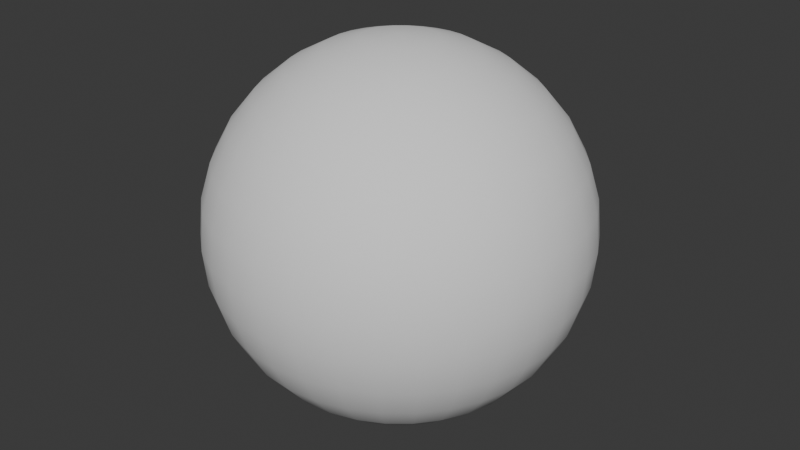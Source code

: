 # Source: Flame_Orb.blend  (saved by Blender 4.4.32; exported with 4.5.12 LTS)
import bpy
from mathutils import Matrix  # noqa: F401  (used for matrix-valued properties, if any)

bpy.ops.wm.read_factory_settings(use_empty=True)
scene = bpy.context.scene
scene.name = 'Scene'

# ---- collections
col_collection = bpy.data.collections.new('Collection'); scene.collection.children.link(col_collection)

# ---- world
world_world = bpy.data.worlds.new('World'); scene.world = world_world
world_world.use_nodes = True; world_world.node_tree.nodes.clear()
_N = world_world.node_tree.nodes; _L = world_world.node_tree.links
n0 = _N.new('ShaderNodeOutputWorld'); n0.name = 'World Output'; n0.location = (300, 300)
n1 = _N.new('ShaderNodeBackground'); n1.name = 'Background'; n1.location = (10, 300)
n1.inputs[0].default_value = (0.05088, 0.05088, 0.05088, 1.0)
_L.new(n1.outputs[0], n0.inputs[0])
n0.is_active_output = True
world_world.color = (0.05088, 0.05088, 0.05088)
world_world.sun_shadow_jitter_overblur = 0.0

# ---- meshes
me_cube_001 = bpy.data.meshes.new('Cube.001')
me_cube_001.from_pydata([(-0.01731, -0.8891, 0.2781), (-0.01731, -1.0, 1.0), (-0.01731, 0.8893, 0.2781), (-0.01731, 1.0, 1.0), (0.001206, -0.8891, 0.2781), (0.001206, -1.0, 1.0), (0.001206, 0.8893, 0.2781), (0.001206, 1.0, 1.0), (-0.01731, 0.5929, 0.2781), (-0.01731, 0.2965, 0.2781), (-0.01731, 9.812e-05, 0.2781), (-0.01731, -0.2963, 0.2781), (-0.01731, -0.5927, 0.2781), (-0.01731, -0.6667, 0.7712), (-0.01731, -0.3333, 1.0), (-0.01731, 2.98e-08, 2.159), (-0.01731, 0.3333, 1.0), (-0.01731, 0.6667, 0.7712), (0.001206, -0.5927, 0.2781), (0.001206, -0.2963, 0.2781), (0.001206, 9.817e-05, 0.2781), (0.001206, 0.2965, 0.2781), (0.001206, 0.5929, 0.2781), (0.001206, 0.6667, 0.7712), (0.001206, 0.3333, 1.0), (0.001206, -2.98e-08, 2.159), (0.001206, -0.3333, 1.0), (0.001206, -0.6667, 0.7712), (-0.01731, -1.0, 0.5827), (-0.01731, 1.0, 0.5827), (0.001206, 1.0, 0.5827), (0.001206, -1.0, 0.5827), (0.001206, 0.6667, 0.5827), (0.001206, 0.3333, 0.5827), (0.001206, -1.746e-08, 1.5), (0.001206, -0.3333, 0.5827), (0.001206, -0.6667, 0.5827), (-0.01731, -0.6667, 0.5827), (-0.01731, -0.3333, 0.5827), (-0.01731, 1.746e-08, 1.5), (-0.01731, 0.3333, 0.5827), (-0.01731, 0.6667, 0.5827), (-0.01731, 0.1601, 0.2781), (-0.01742, 0.09433, 1.552), (0.001206, 0.1601, 0.2781), (0.001093, 0.09433, 1.552), (-0.01731, 0.1799, 1.005), (0.001206, 0.1799, 1.005), (-0.01731, -0.1481, 0.2781), (-0.01742, -0.2523, 1.598), (0.001206, -0.1481, 0.2781), (0.001093, -0.2523, 1.598), (-0.01731, -0.1667, 1.041), (0.001206, -0.1667, 1.041), (-0.01731, -1.299, 0.5827), (-0.01731, -1.299, 1.0), (-0.01731, 1.299, 0.5827), (-0.01731, 1.205, 0.2781), (0.001206, 1.205, 0.2781), (-0.01731, 1.299, 1.0), (0.001206, 1.299, 1.0), (0.001206, 1.299, 0.5827), (0.001206, -1.299, 0.5827), (0.001206, -1.204, 0.2781), (-0.01731, -1.204, 0.2781), (0.001206, -1.299, 1.0), (-0.01731, 1.0, 1.154), (0.001206, 1.0, 1.154), (0.001206, -1.0, 1.154), (-0.01731, -1.0, 1.154), (-0.01731, 1.197, 1.154), (0.001206, 1.197, 1.154), (0.001206, -1.197, 1.154), (-0.01731, -1.197, 1.154), (-0.01548, 0.9397, 1.454), (-0.0006271, 0.9397, 1.454), (-0.0006271, -0.9397, 1.454), (-0.01548, -0.9397, 1.454), (-0.01548, 0.9486, 1.454), (-0.0006271, 0.9486, 1.454), (-0.0006271, -0.9486, 1.454), (-0.01548, -0.9486, 1.454), (-0.01731, 0.4447, 0.2781), (-0.01731, 0.5, 0.8437), (0.001206, 0.4447, 0.2781), (0.001206, 0.5, 0.8437), (-0.01731, 0.5, 0.5827), (0.001206, 0.5, 0.5827), (-0.01731, -0.4445, 0.2781), (-0.01731, -0.5, 0.8437), (0.001206, -0.4445, 0.2781), (0.001206, -0.5, 0.8437), (-0.01731, -0.5, 0.5827), (0.001206, -0.5, 0.5827), (-0.01731, 0.8333, 0.8273), (0.001206, 0.7411, 0.2781), (-0.01731, 0.7411, 0.2781), (0.001206, 0.8333, 0.8273), (0.001206, 0.8333, 0.5827), (-0.01731, 0.8333, 0.5827), (-0.01731, -0.7409, 0.2781), (0.001206, -0.8333, 0.8273), (-0.01731, -0.8333, 0.8273), (0.001206, -0.7409, 0.2781), (-0.01731, -0.8333, 0.5827), (0.001206, -0.8333, 0.5827), (-0.01737, -0.1593, 1.927), (0.001206, -0.074, 0.2781), (-0.01731, -0.08333, 1.271), (-0.01731, -0.074, 0.2781), (0.00115, -0.1593, 1.927), (0.001206, -0.08333, 1.271), (-0.01731, -1.0, 0.8099), (-0.01731, 1.0, 0.8099), (0.001206, 1.0, 0.8099), (0.001206, -1.0, 0.8099), (0.001206, 0.6667, 0.6853), (0.001206, 0.3333, 0.8099), (0.001206, -0.09131, 1.859), (0.001206, -0.3333, 0.8099), (0.001206, -0.6667, 0.6853), (-0.01731, -0.6667, 0.6853), (-0.01731, -0.3333, 0.8099), (-0.01731, -0.09131, 1.859), (-0.01731, 0.3333, 0.8099), (-0.01731, 0.6667, 0.6853), (-0.01737, 0.1333, 1.303), (0.001145, 0.1333, 1.303), (-0.01737, -0.2133, 1.344), (0.001145, -0.2133, 1.344), (-0.01731, -1.299, 0.8099), (-0.01731, 1.299, 0.8099), (0.001206, 1.299, 0.8099), (0.001206, -1.299, 0.8099), (-0.01731, 0.5, 0.7248), (0.001206, 0.5, 0.7248), (-0.01731, -0.5, 0.7248), (0.001206, -0.5, 0.7248), (0.001206, 0.8333, 0.7159), (-0.01731, 0.8333, 0.7159), (-0.01731, -0.8333, 0.7159), (0.001206, -0.8333, 0.7159), (0.001176, -0.1247, 1.628), (-0.01734, -0.1247, 1.628), (-0.01731, 0.0801, 0.2781), (0.00115, 0.02657, 1.856), (0.001206, 0.08997, 1.252), (-0.01737, 0.02657, 1.856), (0.001206, 0.0801, 0.2781), (-0.01731, 0.08997, 1.252), (-0.01734, 0.02101, 1.581), (0.001176, 0.02101, 1.581), (-0.01731, -0.5896, 0.04535), (-0.01731, -0.7076, 0.04535), (0.001206, 0.7082, 0.04535), (-0.01731, 0.7082, 0.04535), (0.001206, 0.5902, 0.04535), (0.001206, -0.7076, 0.04535), (-0.01731, 0.5902, 0.04535), (-0.01731, 0.4723, 0.04535), (-0.01731, 0.3543, 0.04535), (-0.01731, 0.2363, 0.04535), (-0.01731, 0.06401, 0.04535), (-0.01731, 0.0003106, 0.04535), (-0.01731, -0.1177, 0.04535), (-0.01731, -0.2357, 0.04535), (-0.01731, -0.3537, 0.04535), (-0.01731, -0.4716, 0.04535), (0.001206, -0.5896, 0.04535), (0.001206, -0.4716, 0.04535), (0.001206, -0.3537, 0.04535), (0.001206, -0.2357, 0.04535), (0.001206, -0.05868, 0.04535), (0.001206, 0.0003106, 0.04535), (0.001206, 0.1277, 0.04535), (0.001206, 0.2363, 0.04535), (0.001206, 0.3543, 0.04535), (0.001206, 0.4723, 0.04535), (-0.01731, 0.1277, 0.04535), (0.001206, 0.06401, 0.04535), (-0.01731, -0.05868, 0.04535), (0.001206, -0.1177, 0.04535), (0.001206, 0.9593, 0.04535), (-0.01731, 0.9593, 0.04535), (-0.01731, -0.9587, 0.04535), (0.001206, -0.9587, 0.04535), (-0.01731, -0.3259, -0.2224), (-0.01731, -0.3912, -0.2224), (0.001206, 0.3926, -0.2224), (-0.01731, 0.3926, -0.2224), (0.001206, 0.3272, -0.2224), (0.001206, -0.3912, -0.2224), (-0.01731, 0.3272, -0.2224), (-0.01731, 0.2619, -0.2224), (-0.01731, 0.1966, -0.2224), (-0.01731, 0.1313, -0.2224), (-0.01731, 0.03594, -0.2224), (-0.01731, 0.000681, -0.2224), (-0.01731, -0.06463, -0.2224), (-0.01731, -0.1299, -0.2224), (-0.01731, -0.1953, -0.2224), (-0.01731, -0.2606, -0.2224), (0.001206, -0.3259, -0.2224), (0.001206, -0.2606, -0.2224), (0.001206, -0.1953, -0.2224), (0.001206, -0.1299, -0.2224), (0.001206, -0.03198, -0.2224), (0.001206, 0.000681, -0.2224), (0.001206, 0.0712, -0.2224), (0.001206, 0.1313, -0.2224), (0.001206, 0.1966, -0.2224), (0.001206, 0.2619, -0.2224), (-0.01731, 0.0712, -0.2224), (0.001206, 0.03594, -0.2224), (-0.01731, -0.03198, -0.2224), (0.001206, -0.06463, -0.2224), (0.001206, 0.5315, -0.2224), (-0.01731, 0.5315, -0.2224), (-0.01731, -0.5302, -0.2224), (0.001206, -0.5302, -0.2224), (-0.01662, -0.06483, -0.403), (-0.01662, -0.07806, -0.403), (0.001951, 0.08064, -0.403), (-0.01662, 0.08064, -0.403), (0.001951, 0.06742, -0.403), (0.001951, -0.07806, -0.403), (-0.01662, 0.06742, -0.403), (-0.01662, 0.05419, -0.403), (-0.01662, 0.04097, -0.403), (-0.01662, 0.02774, -0.403), (-0.01662, 0.008432, -0.403), (-0.01662, 0.001292, -0.403), (-0.01662, -0.01193, -0.403), (-0.01662, -0.02516, -0.403), (-0.01662, -0.03838, -0.403), (-0.01662, -0.05161, -0.403), (0.001951, -0.06483, -0.403), (0.001951, -0.05161, -0.403), (0.001951, -0.03838, -0.403), (0.001951, -0.02516, -0.403), (0.001951, -0.00532, -0.403), (0.001951, 0.001292, -0.403), (0.001951, 0.01557, -0.403), (0.001951, 0.02774, -0.403), (0.001951, 0.04097, -0.403), (0.001951, 0.05419, -0.403), (-0.01662, 0.01557, -0.403), (0.001951, 0.008432, -0.403), (-0.01662, -0.00532, -0.403), (0.001951, -0.01193, -0.403), (0.001951, 0.1088, -0.403), (-0.01662, 0.1088, -0.403), (-0.01662, -0.1062, -0.403), (0.001951, -0.1062, -0.403), (-0.008068, 1.071, 1.035), (-0.008068, -1.07, 1.035), (-0.008068, 0.7142, 0.7897), (-0.008068, 0.3573, 1.035), (-0.008068, 0.0003605, 2.276), (-0.008068, -0.3566, 1.035), (-0.008068, -0.7135, 0.7897), (-0.008189, 0.1014, 1.625), (-0.008189, -0.2698, 1.675), (-0.008068, 1.29, 0.2616), (-0.008068, 1.391, 1.035), (-0.008068, -1.289, 0.2616), (-0.008068, -1.391, 1.035), (-0.008068, -1.391, 0.5878), (-0.008068, 1.391, 0.5878), (-0.008068, 1.071, 1.2), (-0.008068, -1.07, 1.2), (-0.008068, 1.282, 1.2), (-0.008068, -1.281, 1.2), (-0.008068, 1.007, 1.521), (-0.008068, -1.006, 1.521), (-0.008068, 1.016, 1.521), (-0.008068, -1.015, 1.521), (-0.008068, 0.5357, 0.8673), (-0.008068, -0.535, 0.8673), (-0.008068, 0.8926, 0.8497), (-0.008068, -0.8919, 0.8497), (-0.008129, -0.1703, 2.027), (-0.008068, -1.391, 0.8311), (-0.008068, 1.391, 0.8311), (-0.008129, 0.02881, 1.951), (-0.008068, 1.028, 0.01245), (-0.008068, -1.026, 0.01245), (-0.008068, 0.5695, -0.2743), (-0.008068, -0.5673, -0.2743), (-0.007302, 0.08671, -0.4676), (-0.007302, -0.08322, -0.4676), (-0.007302, 0.05839, -0.4676), (-0.007302, 0.03006, -0.4676), (-0.007302, 0.001744, -0.4676), (-0.007302, -0.02658, -0.4676), (-0.007302, -0.0549, -0.4676), (-0.007302, 0.01703, -0.4676), (-0.007302, -0.01242, -0.4676), (-0.007302, 0.1168, -0.4676), (-0.007302, -0.1133, -0.4676), (-0.007302, 0.04423, -0.4676), (-0.007302, -0.04074, -0.4676), (-0.007302, 0.07255, -0.4676), (-0.007302, -0.06906, -0.4676), (-0.007302, -0.005336, -0.4676), (-0.007302, 0.009388, -0.4676)], [], [(139, 94, 3, 113), (114, 30, 61, 132), (141, 101, 5, 115), (30, 6, 58, 61), (8, 96, 158, 159), (280, 102, 1, 255), (279, 94, 17, 256), (277, 83, 16, 257), (284, 147, 15, 258), (262, 49, 14, 259), (278, 89, 13, 260), (4, 63, 185, 157), (96, 2, 155, 158), (21, 44, 174, 175), (48, 109, 180, 164), (103, 4, 157, 168), (138, 97, 23, 116), (135, 85, 24, 117), (151, 145, 25, 118), (129, 51, 26, 119), (137, 91, 27, 120), (140, 102, 13, 121), (136, 89, 14, 122), (143, 106, 15, 123), (126, 43, 16, 124), (134, 83, 17, 125), (82, 86, 41, 8), (42, 46, 40, 9), (109, 108, 39, 10), (88, 92, 38, 11), (100, 104, 37, 12), (90, 93, 36, 18), (50, 53, 35, 19), (148, 146, 34, 20), (84, 87, 33, 21), (95, 98, 32, 22), (4, 31, 62, 63), (103, 105, 31, 4), (113, 3, 59, 131), (96, 99, 29, 2), (21, 33, 47, 44), (144, 149, 46, 42), (150, 147, 43, 126), (117, 24, 45, 127), (88, 11, 165, 166), (257, 16, 43, 261), (107, 111, 53, 50), (11, 38, 52, 48), (122, 14, 49, 128), (142, 110, 51, 129), (95, 22, 177, 156), (281, 106, 49, 262), (283, 264, 60, 132), (282, 266, 55, 130), (265, 267, 54, 64), (263, 268, 61, 58), (2, 29, 56, 57), (20, 107, 172, 173), (115, 5, 65, 133), (109, 10, 163, 180), (255, 1, 69, 270), (28, 0, 64, 54), (112, 28, 54, 130), (65, 5, 68, 72), (272, 72, 80, 276), (72, 68, 76, 80), (1, 55, 73, 69), (254, 7, 67, 269), (7, 60, 71, 67), (266, 65, 72, 272), (59, 3, 66, 70), (264, 59, 70, 271), (274, 77, 81, 276), (273, 75, 79, 275), (70, 66, 74, 78), (269, 67, 75, 273), (69, 73, 81, 77), (67, 71, 79, 75), (271, 70, 78, 275), (270, 69, 77, 274), (22, 32, 87, 84), (9, 40, 86, 82), (124, 16, 83, 134), (116, 23, 85, 135), (19, 90, 170, 171), (256, 17, 83, 277), (19, 35, 93, 90), (12, 37, 92, 88), (121, 13, 89, 136), (119, 26, 91, 137), (18, 103, 168, 169), (259, 14, 89, 278), (8, 41, 99, 96), (6, 30, 98, 95), (114, 7, 97, 138), (100, 12, 167, 152), (254, 3, 94, 279), (125, 17, 94, 139), (18, 36, 105, 103), (0, 28, 104, 100), (112, 1, 102, 140), (260, 13, 102, 280), (107, 50, 181, 172), (120, 27, 101, 141), (258, 15, 106, 281), (6, 95, 156, 154), (118, 25, 110, 142), (20, 34, 111, 107), (48, 52, 108, 109), (128, 49, 106, 143), (52, 128, 143, 108), (34, 118, 142, 111), (36, 120, 141, 105), (28, 112, 140, 104), (41, 125, 139, 99), (30, 114, 138, 98), (35, 119, 137, 93), (37, 121, 136, 92), (32, 116, 135, 87), (40, 124, 134, 86), (1, 112, 130, 55), (31, 115, 133, 62), (267, 282, 130, 54), (268, 283, 132, 61), (111, 142, 129, 53), (38, 122, 128, 52), (33, 117, 127, 47), (149, 150, 126, 46), (29, 113, 131, 56), (86, 134, 125, 41), (46, 126, 124, 40), (108, 143, 123, 39), (92, 136, 122, 38), (104, 140, 121, 37), (93, 137, 120, 36), (53, 129, 119, 35), (146, 151, 118, 34), (87, 135, 117, 33), (98, 138, 116, 32), (105, 141, 115, 31), (7, 114, 132, 60), (99, 139, 113, 29), (47, 127, 151, 146), (39, 123, 150, 149), (123, 15, 147, 150), (10, 39, 149, 144), (44, 47, 146, 148), (127, 45, 145, 151), (148, 20, 173, 179), (261, 43, 147, 284), (162, 178, 212, 196), (178, 161, 195, 212), (176, 175, 209, 210), (161, 160, 194, 195), (160, 159, 193, 194), (159, 158, 192, 193), (180, 163, 197, 214), (184, 153, 187, 218), (172, 181, 215, 206), (155, 183, 217, 189), (154, 156, 190, 188), (182, 154, 188, 216), (168, 157, 191, 202), (157, 185, 219, 191), (153, 152, 186, 187), (152, 167, 201, 186), (263, 58, 182, 285), (82, 8, 159, 160), (22, 84, 176, 177), (58, 6, 154, 182), (42, 9, 161, 178), (9, 82, 160, 161), (90, 18, 169, 170), (0, 100, 152, 153), (50, 19, 171, 181), (10, 144, 162, 163), (84, 21, 175, 176), (44, 148, 179, 174), (11, 48, 164, 165), (2, 57, 183, 155), (144, 42, 178, 162), (12, 88, 166, 167), (265, 64, 184, 286), (64, 0, 153, 184), (210, 209, 243, 244), (195, 194, 228, 229), (194, 193, 227, 228), (193, 192, 226, 227), (214, 197, 231, 248), (218, 187, 221, 252), (206, 215, 249, 240), (189, 217, 251, 223), (188, 190, 224, 222), (216, 188, 222, 250), (202, 191, 225, 236), (191, 219, 253, 225), (187, 186, 220, 221), (186, 201, 235, 220), (211, 210, 244, 245), (288, 218, 252, 299), (163, 162, 196, 197), (174, 179, 213, 208), (179, 173, 207, 213), (165, 164, 198, 199), (166, 165, 199, 200), (167, 166, 200, 201), (170, 169, 203, 204), (164, 180, 214, 198), (169, 168, 202, 203), (181, 171, 205, 215), (171, 170, 204, 205), (156, 177, 211, 190), (173, 172, 206, 207), (158, 155, 189, 192), (285, 182, 216, 287), (175, 174, 208, 209), (286, 184, 218, 288), (177, 176, 210, 211), (303, 236, 225, 290), (302, 224, 245, 291), (300, 244, 243, 292), (305, 247, 241, 293), (297, 249, 239, 294), (301, 238, 237, 295), (292, 243, 242, 296), (304, 240, 249, 297), (290, 225, 253, 299), (289, 223, 251, 298), (291, 245, 244, 300), (294, 239, 238, 301), (289, 222, 224, 302), (295, 237, 236, 303), (293, 241, 240, 304), (296, 242, 247, 305), (212, 195, 229, 246), (196, 212, 246, 230), (197, 196, 230, 231), (208, 213, 247, 242), (213, 207, 241, 247), (199, 198, 232, 233), (200, 199, 233, 234), (201, 200, 234, 235), (204, 203, 237, 238), (198, 214, 248, 232), (203, 202, 236, 237), (215, 205, 239, 249), (205, 204, 238, 239), (190, 211, 245, 224), (207, 206, 240, 241), (192, 189, 223, 226), (287, 216, 250, 298), (209, 208, 242, 243), (217, 287, 298, 251), (246, 296, 305, 230), (231, 293, 304, 248), (235, 295, 303, 220), (223, 289, 302, 226), (233, 294, 301, 234), (227, 291, 300, 228), (222, 289, 298, 250), (221, 290, 299, 252), (248, 304, 297, 232), (229, 292, 296, 246), (234, 301, 295, 235), (232, 297, 294, 233), (230, 305, 293, 231), (228, 300, 292, 229), (226, 302, 291, 227), (220, 303, 290, 221), (185, 286, 288, 219), (183, 285, 287, 217), (219, 288, 299, 253), (63, 265, 286, 185), (57, 263, 285, 183), (45, 261, 284, 145), (56, 131, 283, 268), (62, 133, 282, 267), (25, 258, 281, 110), (27, 260, 280, 101), (7, 254, 279, 97), (26, 259, 278, 91), (23, 256, 277, 85), (68, 270, 274, 76), (71, 271, 275, 79), (66, 269, 273, 74), (74, 273, 275, 78), (76, 274, 276, 80), (60, 264, 271, 71), (55, 266, 272, 73), (3, 254, 269, 66), (73, 272, 276, 81), (5, 255, 270, 68), (57, 56, 268, 263), (63, 62, 267, 265), (133, 65, 266, 282), (131, 59, 264, 283), (110, 281, 262, 51), (24, 257, 261, 45), (91, 278, 260, 27), (51, 262, 259, 26), (145, 284, 258, 25), (85, 277, 257, 24), (97, 279, 256, 23), (101, 280, 255, 5)])
me_cube_001.polygons.foreach_set('use_smooth', [True] * 304)
_uv = me_cube_001.uv_layers.new(name='UVMap')
_uv.uv.foreach_set('vector', [0.6012, 0.2292, 0.625, 0.2292, 0.625, 0.25, 0.6012, 0.25, 0.6012, 0.5, 0.5728, 0.5, 0.5728, 0.5, 0.6012, 0.5, 0.6012, 0.7292, 0.625, 0.7292, 0.625, 0.75, 0.6012, 0.75, 0.5728, 0.5, 0.375, 0.5, 0.375, 0.5, 0.5728, 0.5, 0.375, 0.2083, 0.375, 0.2292, 0.375, 0.2292, 0.375, 0.2083, 0.75, 0.7292, 0.875, 0.7292, 0.875, 0.75, 0.75, 0.75, 0.75, 0.5208, 0.875, 0.5208, 0.875, 0.5417, 0.75, 0.5417, 0.75, 0.5625, 0.875, 0.5625, 0.875, 0.5833, 0.75, 0.5833, 0.75, 0.6138, 0.875, 0.6138, 0.875, 0.625, 0.75, 0.625, 0.75, 0.6458, 0.875, 0.6458, 0.875, 0.6667, 0.75, 0.6667, 0.75, 0.6875, 0.875, 0.6875, 0.875, 0.7083, 0.75, 0.7083, 0.375, 0.75, 0.375, 0.75, 0.375, 0.75, 0.375, 0.75, 0.375, 0.2292, 0.375, 0.25, 0.375, 0.25, 0.375, 0.2292, 0.375, 0.5833, 0.375, 0.6025, 0.375, 0.6025, 0.375, 0.5833, 0.375, 0.1042, 0.375, 0.1146, 0.375, 0.1146, 0.375, 0.1042, 0.375, 0.7292, 0.375, 0.75, 0.375, 0.75, 0.375, 0.7292, 0.6012, 0.5208, 0.625, 0.5208, 0.625, 0.5417, 0.6012, 0.5417, 0.6012, 0.5625, 0.625, 0.5625, 0.625, 0.5833, 0.6012, 0.5833, 0.6012, 0.6138, 0.625, 0.6138, 0.625, 0.625, 0.6012, 0.625, 0.6012, 0.6458, 0.625, 0.6458, 0.625, 0.6667, 0.6012, 0.6667, 0.6012, 0.6875, 0.625, 0.6875, 0.625, 0.7083, 0.6012, 0.7083, 0.6012, 0.02083, 0.625, 0.02083, 0.625, 0.04167, 0.6012, 0.04167, 0.6012, 0.0625, 0.625, 0.0625, 0.625, 0.08333, 0.6012, 0.08333, 0.6012, 0.1146, 0.625, 0.1146, 0.625, 0.125, 0.6012, 0.125, 0.6012, 0.1475, 0.625, 0.1475, 0.625, 0.1667, 0.6012, 0.1667, 0.6012, 0.1875, 0.625, 0.1875, 0.625, 0.2083, 0.6012, 0.2083, 0.375, 0.1875, 0.5728, 0.1875, 0.5728, 0.2083, 0.375, 0.2083, 0.375, 0.1475, 0.5728, 0.1475, 0.5728, 0.1667, 0.375, 0.1667, 0.375, 0.1146, 0.5728, 0.1146, 0.5728, 0.125, 0.375, 0.125, 0.375, 0.0625, 0.5728, 0.0625, 0.5728, 0.08333, 0.375, 0.08333, 0.375, 0.02083, 0.5728, 0.02083, 0.5728, 0.04167, 0.375, 0.04167, 0.375, 0.6875, 0.5728, 0.6875, 0.5728, 0.7083, 0.375, 0.7083, 0.375, 0.6458, 0.5728, 0.6458, 0.5728, 0.6667, 0.375, 0.6667, 0.375, 0.6138, 0.5728, 0.6138, 0.5728, 0.625, 0.375, 0.625, 0.375, 0.5625, 0.5728, 0.5625, 0.5728, 0.5833, 0.375, 0.5833, 0.375, 0.5208, 0.5728, 0.5208, 0.5728, 0.5417, 0.375, 0.5417, 0.375, 0.75, 0.5728, 0.75, 0.5728, 0.75, 0.375, 0.75, 0.375, 0.7292, 0.5728, 0.7292, 0.5728, 0.75, 0.375, 0.75, 0.6012, 0.25, 0.625, 0.25, 0.625, 0.25, 0.6012, 0.25, 0.375, 0.2292, 0.5728, 0.2292, 0.5728, 0.25, 0.375, 0.25, 0.375, 0.5833, 0.5728, 0.5833, 0.5728, 0.6025, 0.375, 0.6025, 0.375, 0.1362, 0.5728, 0.1362, 0.5728, 0.1475, 0.375, 0.1475, 0.6012, 0.1362, 0.625, 0.1362, 0.625, 0.1475, 0.6012, 0.1475, 0.6012, 0.5833, 0.625, 0.5833, 0.625, 0.6025, 0.6012, 0.6025, 0.375, 0.0625, 0.375, 0.08333, 0.375, 0.08333, 0.375, 0.0625, 0.75, 0.5833, 0.875, 0.5833, 0.875, 0.6025, 0.75, 0.6025, 0.375, 0.6354, 0.5728, 0.6354, 0.5728, 0.6458, 0.375, 0.6458, 0.375, 0.08333, 0.5728, 0.08333, 0.5728, 0.1042, 0.375, 0.1042, 0.6012, 0.08333, 0.625, 0.08333, 0.625, 0.1042, 0.6012, 0.1042, 0.6012, 0.6354, 0.625, 0.6354, 0.625, 0.6458, 0.6012, 0.6458, 0.375, 0.5208, 0.375, 0.5417, 0.375, 0.5417, 0.375, 0.5208, 0.75, 0.6354, 0.875, 0.6354, 0.875, 0.6458, 0.75, 0.6458, 0.6012, 0.375, 0.625, 0.375, 0.625, 0.5, 0.6012, 0.5, 0.6012, 0.875, 0.625, 0.875, 0.625, 1.0, 0.6012, 1.0, 0.375, 0.875, 0.5728, 0.875, 0.5728, 1.0, 0.375, 1.0, 0.375, 0.375, 0.5728, 0.375, 0.5728, 0.5, 0.375, 0.5, 0.375, 0.25, 0.5728, 0.25, 0.5728, 0.25, 0.375, 0.25, 0.375, 0.625, 0.375, 0.6354, 0.375, 0.6354, 0.375, 0.625, 0.6012, 0.75, 0.625, 0.75, 0.625, 0.75, 0.6012, 0.75, 0.375, 0.1146, 0.375, 0.125, 0.375, 0.125, 0.375, 0.1146, 0.75, 0.75, 0.875, 0.75, 0.875, 0.75, 0.75, 0.75, 0.5728, 0.0, 0.375, 0.0, 0.375, 0.0, 0.5728, 0.0, 0.6012, 0.0, 0.5728, 0.0, 0.5728, 0.0, 0.6012, 0.0, 0.625, 0.75, 0.625, 0.75, 0.625, 0.75, 0.625, 0.75, 0.625, 0.875, 0.625, 0.75, 0.625, 0.75, 0.625, 0.875, 0.625, 0.75, 0.625, 0.75, 0.625, 0.75, 0.625, 0.75, 0.625, 0.0, 0.625, 0.0, 0.625, 0.0, 0.625, 0.0, 0.75, 0.5, 0.625, 0.5, 0.625, 0.5, 0.75, 0.5, 0.625, 0.5, 0.625, 0.5, 0.625, 0.5, 0.625, 0.5, 0.625, 0.875, 0.625, 0.75, 0.625, 0.75, 0.625, 0.875, 0.625, 0.25, 0.625, 0.25, 0.625, 0.25, 0.625, 0.25, 0.625, 0.375, 0.625, 0.25, 0.625, 0.25, 0.625, 0.375, 0.75, 0.75, 0.875, 0.75, 0.875, 0.75, 0.75, 0.75, 0.75, 0.5, 0.625, 0.5, 0.625, 0.5, 0.75, 0.5, 0.625, 0.25, 0.625, 0.25, 0.625, 0.25, 0.625, 0.25, 0.75, 0.5, 0.625, 0.5, 0.625, 0.5, 0.75, 0.5, 0.625, 0.0, 0.625, 0.0, 0.625, 0.0, 0.625, 0.0, 0.625, 0.5, 0.625, 0.5, 0.625, 0.5, 0.625, 0.5, 0.625, 0.375, 0.625, 0.25, 0.625, 0.25, 0.625, 0.375, 0.75, 0.75, 0.875, 0.75, 0.875, 0.75, 0.75, 0.75, 0.375, 0.5417, 0.5728, 0.5417, 0.5728, 0.5625, 0.375, 0.5625, 0.375, 0.1667, 0.5728, 0.1667, 0.5728, 0.1875, 0.375, 0.1875, 0.6012, 0.1667, 0.625, 0.1667, 0.625, 0.1875, 0.6012, 0.1875, 0.6012, 0.5417, 0.625, 0.5417, 0.625, 0.5625, 0.6012, 0.5625, 0.375, 0.6667, 0.375, 0.6875, 0.375, 0.6875, 0.375, 0.6667, 0.75, 0.5417, 0.875, 0.5417, 0.875, 0.5625, 0.75, 0.5625, 0.375, 0.6667, 0.5728, 0.6667, 0.5728, 0.6875, 0.375, 0.6875, 0.375, 0.04167, 0.5728, 0.04167, 0.5728, 0.0625, 0.375, 0.0625, 0.6012, 0.04167, 0.625, 0.04167, 0.625, 0.0625, 0.6012, 0.0625, 0.6012, 0.6667, 0.625, 0.6667, 0.625, 0.6875, 0.6012, 0.6875, 0.375, 0.7083, 0.375, 0.7292, 0.375, 0.7292, 0.375, 0.7083, 0.75, 0.6667, 0.875, 0.6667, 0.875, 0.6875, 0.75, 0.6875, 0.375, 0.2083, 0.5728, 0.2083, 0.5728, 0.2292, 0.375, 0.2292, 0.375, 0.5, 0.5728, 0.5, 0.5728, 0.5208, 0.375, 0.5208, 0.6012, 0.5, 0.625, 0.5, 0.625, 0.5208, 0.6012, 0.5208, 0.375, 0.02083, 0.375, 0.04167, 0.375, 0.04167, 0.375, 0.02083, 0.75, 0.5, 0.875, 0.5, 0.875, 0.5208, 0.75, 0.5208, 0.6012, 0.2083, 0.625, 0.2083, 0.625, 0.2292, 0.6012, 0.2292, 0.375, 0.7083, 0.5728, 0.7083, 0.5728, 0.7292, 0.375, 0.7292, 0.375, 0.0, 0.5728, 0.0, 0.5728, 0.02083, 0.375, 0.02083, 0.6012, 0.0, 0.625, 0.0, 0.625, 0.02083, 0.6012, 0.02083, 0.75, 0.7083, 0.875, 0.7083, 0.875, 0.7292, 0.75, 0.7292, 0.375, 0.6354, 0.375, 0.6458, 0.375, 0.6458, 0.375, 0.6354, 0.6012, 0.7083, 0.625, 0.7083, 0.625, 0.7292, 0.6012, 0.7292, 0.75, 0.625, 0.875, 0.625, 0.875, 0.6354, 0.75, 0.6354, 0.375, 0.5, 0.375, 0.5208, 0.375, 0.5208, 0.375, 0.5, 0.6012, 0.625, 0.625, 0.625, 0.625, 0.6354, 0.6012, 0.6354, 0.375, 0.625, 0.5728, 0.625, 0.5728, 0.6354, 0.375, 0.6354, 0.375, 0.1042, 0.5728, 0.1042, 0.5728, 0.1146, 0.375, 0.1146, 0.6012, 0.1042, 0.625, 0.1042, 0.625, 0.1146, 0.6012, 0.1146, 0.5728, 0.1042, 0.6012, 0.1042, 0.6012, 0.1146, 0.5728, 0.1146, 0.5728, 0.625, 0.6012, 0.625, 0.6012, 0.6354, 0.5728, 0.6354, 0.5728, 0.7083, 0.6012, 0.7083, 0.6012, 0.7292, 0.5728, 0.7292, 0.5728, 0.0, 0.6012, 0.0, 0.6012, 0.02083, 0.5728, 0.02083, 0.5728, 0.2083, 0.6012, 0.2083, 0.6012, 0.2292, 0.5728, 0.2292, 0.5728, 0.5, 0.6012, 0.5, 0.6012, 0.5208, 0.5728, 0.5208, 0.5728, 0.6667, 0.6012, 0.6667, 0.6012, 0.6875, 0.5728, 0.6875, 0.5728, 0.04167, 0.6012, 0.04167, 0.6012, 0.0625, 0.5728, 0.0625, 0.5728, 0.5417, 0.6012, 0.5417, 0.6012, 0.5625, 0.5728, 0.5625, 0.5728, 0.1667, 0.6012, 0.1667, 0.6012, 0.1875, 0.5728, 0.1875, 0.625, 0.0, 0.6012, 0.0, 0.6012, 0.0, 0.625, 0.0, 0.5728, 0.75, 0.6012, 0.75, 0.6012, 0.75, 0.5728, 0.75, 0.5728, 0.875, 0.6012, 0.875, 0.6012, 1.0, 0.5728, 1.0, 0.5728, 0.375, 0.6012, 0.375, 0.6012, 0.5, 0.5728, 0.5, 0.5728, 0.6354, 0.6012, 0.6354, 0.6012, 0.6458, 0.5728, 0.6458, 0.5728, 0.08333, 0.6012, 0.08333, 0.6012, 0.1042, 0.5728, 0.1042, 0.5728, 0.5833, 0.6012, 0.5833, 0.6012, 0.6025, 0.5728, 0.6025, 0.5728, 0.1362, 0.6012, 0.1362, 0.6012, 0.1475, 0.5728, 0.1475, 0.5728, 0.25, 0.6012, 0.25, 0.6012, 0.25, 0.5728, 0.25, 0.5728, 0.1875, 0.6012, 0.1875, 0.6012, 0.2083, 0.5728, 0.2083, 0.5728, 0.1475, 0.6012, 0.1475, 0.6012, 0.1667, 0.5728, 0.1667, 0.5728, 0.1146, 0.6012, 0.1146, 0.6012, 0.125, 0.5728, 0.125, 0.5728, 0.0625, 0.6012, 0.0625, 0.6012, 0.08333, 0.5728, 0.08333, 0.5728, 0.02083, 0.6012, 0.02083, 0.6012, 0.04167, 0.5728, 0.04167, 0.5728, 0.6875, 0.6012, 0.6875, 0.6012, 0.7083, 0.5728, 0.7083, 0.5728, 0.6458, 0.6012, 0.6458, 0.6012, 0.6667, 0.5728, 0.6667, 0.5728, 0.6138, 0.6012, 0.6138, 0.6012, 0.625, 0.5728, 0.625, 0.5728, 0.5625, 0.6012, 0.5625, 0.6012, 0.5833, 0.5728, 0.5833, 0.5728, 0.5208, 0.6012, 0.5208, 0.6012, 0.5417, 0.5728, 0.5417, 0.5728, 0.7292, 0.6012, 0.7292, 0.6012, 0.75, 0.5728, 0.75, 0.625, 0.5, 0.6012, 0.5, 0.6012, 0.5, 0.625, 0.5, 0.5728, 0.2292, 0.6012, 0.2292, 0.6012, 0.25, 0.5728, 0.25, 0.5728, 0.6025, 0.6012, 0.6025, 0.6012, 0.6138, 0.5728, 0.6138, 0.5728, 0.125, 0.6012, 0.125, 0.6012, 0.1362, 0.5728, 0.1362, 0.6012, 0.125, 0.625, 0.125, 0.625, 0.1362, 0.6012, 0.1362, 0.375, 0.125, 0.5728, 0.125, 0.5728, 0.1362, 0.375, 0.1362, 0.375, 0.6025, 0.5728, 0.6025, 0.5728, 0.6138, 0.375, 0.6138, 0.6012, 0.6025, 0.625, 0.6025, 0.625, 0.6138, 0.6012, 0.6138, 0.375, 0.6138, 0.375, 0.625, 0.375, 0.625, 0.375, 0.6138, 0.75, 0.6025, 0.875, 0.6025, 0.875, 0.6138, 0.75, 0.6138, 0.375, 0.1362, 0.375, 0.1475, 0.375, 0.1475, 0.375, 0.1362, 0.375, 0.1475, 0.375, 0.1667, 0.375, 0.1667, 0.375, 0.1475, 0.375, 0.5625, 0.375, 0.5833, 0.375, 0.5833, 0.375, 0.5625, 0.375, 0.1667, 0.375, 0.1875, 0.375, 0.1875, 0.375, 0.1667, 0.375, 0.1875, 0.375, 0.2083, 0.375, 0.2083, 0.375, 0.1875, 0.375, 0.2083, 0.375, 0.2292, 0.375, 0.2292, 0.375, 0.2083, 0.375, 0.1146, 0.375, 0.125, 0.375, 0.125, 0.375, 0.1146, 0.375, 0.0, 0.375, 0.0, 0.375, 0.0, 0.375, 0.0, 0.375, 0.6354, 0.375, 0.6458, 0.375, 0.6458, 0.375, 0.6354, 0.375, 0.25, 0.375, 0.25, 0.375, 0.25, 0.375, 0.25, 0.375, 0.5, 0.375, 0.5208, 0.375, 0.5208, 0.375, 0.5, 0.375, 0.5, 0.375, 0.5, 0.375, 0.5, 0.375, 0.5, 0.375, 0.7292, 0.375, 0.75, 0.375, 0.75, 0.375, 0.7292, 0.375, 0.75, 0.375, 0.75, 0.375, 0.75, 0.375, 0.75, 0.375, 0.0, 0.375, 0.02083, 0.375, 0.02083, 0.375, 0.0, 0.375, 0.02083, 0.375, 0.04167, 0.375, 0.04167, 0.375, 0.02083, 0.375, 0.375, 0.375, 0.5, 0.375, 0.5, 0.375, 0.375, 0.375, 0.1875, 0.375, 0.2083, 0.375, 0.2083, 0.375, 0.1875, 0.375, 0.5417, 0.375, 0.5625, 0.375, 0.5625, 0.375, 0.5417, 0.375, 0.5, 0.375, 0.5, 0.375, 0.5, 0.375, 0.5, 0.375, 0.1475, 0.375, 0.1667, 0.375, 0.1667, 0.375, 0.1475, 0.375, 0.1667, 0.375, 0.1875, 0.375, 0.1875, 0.375, 0.1667, 0.375, 0.6875, 0.375, 0.7083, 0.375, 0.7083, 0.375, 0.6875, 0.375, 0.0, 0.375, 0.02083, 0.375, 0.02083, 0.375, 0.0, 0.375, 0.6458, 0.375, 0.6667, 0.375, 0.6667, 0.375, 0.6458, 0.375, 0.125, 0.375, 0.1362, 0.375, 0.1362, 0.375, 0.125, 0.375, 0.5625, 0.375, 0.5833, 0.375, 0.5833, 0.375, 0.5625, 0.375, 0.6025, 0.375, 0.6138, 0.375, 0.6138, 0.375, 0.6025, 0.375, 0.08333, 0.375, 0.1042, 0.375, 0.1042, 0.375, 0.08333, 0.375, 0.25, 0.375, 0.25, 0.375, 0.25, 0.375, 0.25, 0.375, 0.1362, 0.375, 0.1475, 0.375, 0.1475, 0.375, 0.1362, 0.375, 0.04167, 0.375, 0.0625, 0.375, 0.0625, 0.375, 0.04167, 0.375, 0.875, 0.375, 1.0, 0.375, 1.0, 0.375, 0.875, 0.375, 0.0, 0.375, 0.0, 0.375, 0.0, 0.375, 0.0, 0.375, 0.5625, 0.375, 0.5833, 0.375, 0.5833, 0.375, 0.5625, 0.375, 0.1667, 0.375, 0.1875, 0.375, 0.1875, 0.375, 0.1667, 0.375, 0.1875, 0.375, 0.2083, 0.375, 0.2083, 0.375, 0.1875, 0.375, 0.2083, 0.375, 0.2292, 0.375, 0.2292, 0.375, 0.2083, 0.375, 0.1146, 0.375, 0.125, 0.375, 0.125, 0.375, 0.1146, 0.375, 0.0, 0.375, 0.0, 0.375, 0.0, 0.375, 0.0, 0.375, 0.6354, 0.375, 0.6458, 0.375, 0.6458, 0.375, 0.6354, 0.375, 0.25, 0.375, 0.25, 0.375, 0.25, 0.375, 0.25, 0.375, 0.5, 0.375, 0.5208, 0.375, 0.5208, 0.375, 0.5, 0.375, 0.5, 0.375, 0.5, 0.375, 0.5, 0.375, 0.5, 0.375, 0.7292, 0.375, 0.75, 0.375, 0.75, 0.375, 0.7292, 0.375, 0.75, 0.375, 0.75, 0.375, 0.75, 0.375, 0.75, 0.375, 0.0, 0.375, 0.02083, 0.375, 0.02083, 0.375, 0.0, 0.375, 0.02083, 0.375, 0.04167, 0.375, 0.04167, 0.375, 0.02083, 0.375, 0.5417, 0.375, 0.5625, 0.375, 0.5625, 0.375, 0.5417, 0.375, 0.875, 0.375, 1.0, 0.375, 1.0, 0.375, 0.875, 0.375, 0.125, 0.375, 0.1362, 0.375, 0.1362, 0.375, 0.125, 0.375, 0.6025, 0.375, 0.6138, 0.375, 0.6138, 0.375, 0.6025, 0.375, 0.6138, 0.375, 0.625, 0.375, 0.625, 0.375, 0.6138, 0.375, 0.08333, 0.375, 0.1042, 0.375, 0.1042, 0.375, 0.08333, 0.375, 0.0625, 0.375, 0.08333, 0.375, 0.08333, 0.375, 0.0625, 0.375, 0.04167, 0.375, 0.0625, 0.375, 0.0625, 0.375, 0.04167, 0.375, 0.6875, 0.375, 0.7083, 0.375, 0.7083, 0.375, 0.6875, 0.375, 0.1042, 0.375, 0.1146, 0.375, 0.1146, 0.375, 0.1042, 0.375, 0.7083, 0.375, 0.7292, 0.375, 0.7292, 0.375, 0.7083, 0.375, 0.6458, 0.375, 0.6667, 0.375, 0.6667, 0.375, 0.6458, 0.375, 0.6667, 0.375, 0.6875, 0.375, 0.6875, 0.375, 0.6667, 0.375, 0.5208, 0.375, 0.5417, 0.375, 0.5417, 0.375, 0.5208, 0.375, 0.625, 0.375, 0.6354, 0.375, 0.6354, 0.375, 0.625, 0.375, 0.2292, 0.375, 0.25, 0.375, 0.25, 0.375, 0.2292, 0.375, 0.375, 0.375, 0.5, 0.375, 0.5, 0.375, 0.375, 0.375, 0.5833, 0.375, 0.6025, 0.375, 0.6025, 0.375, 0.5833, 0.375, 0.875, 0.375, 1.0, 0.375, 1.0, 0.375, 0.875, 0.375, 0.5417, 0.375, 0.5625, 0.375, 0.5625, 0.375, 0.5417, 0.25, 0.7292, 0.375, 0.7292, 0.375, 0.75, 0.25, 0.75, 0.25, 0.5208, 0.375, 0.5208, 0.375, 0.5417, 0.25, 0.5417, 0.25, 0.5625, 0.375, 0.5625, 0.375, 0.5833, 0.25, 0.5833, 0.25, 0.6138, 0.375, 0.6138, 0.375, 0.625, 0.25, 0.625, 0.25, 0.6458, 0.375, 0.6458, 0.375, 0.6667, 0.25, 0.6667, 0.25, 0.6875, 0.375, 0.6875, 0.375, 0.7083, 0.25, 0.7083, 0.25, 0.5833, 0.375, 0.5833, 0.375, 0.6025, 0.25, 0.6025, 0.25, 0.6354, 0.375, 0.6354, 0.375, 0.6458, 0.25, 0.6458, 0.25, 0.75, 0.375, 0.75, 0.375, 0.75, 0.25, 0.75, 0.25, 0.5, 0.125, 0.5, 0.125, 0.5, 0.25, 0.5, 0.25, 0.5417, 0.375, 0.5417, 0.375, 0.5625, 0.25, 0.5625, 0.25, 0.6667, 0.375, 0.6667, 0.375, 0.6875, 0.25, 0.6875, 0.25, 0.5, 0.375, 0.5, 0.375, 0.5208, 0.25, 0.5208, 0.25, 0.7083, 0.375, 0.7083, 0.375, 0.7292, 0.25, 0.7292, 0.25, 0.625, 0.375, 0.625, 0.375, 0.6354, 0.25, 0.6354, 0.25, 0.6025, 0.375, 0.6025, 0.375, 0.6138, 0.25, 0.6138, 0.375, 0.1475, 0.375, 0.1667, 0.375, 0.1667, 0.375, 0.1475, 0.375, 0.1362, 0.375, 0.1475, 0.375, 0.1475, 0.375, 0.1362, 0.375, 0.125, 0.375, 0.1362, 0.375, 0.1362, 0.375, 0.125, 0.375, 0.6025, 0.375, 0.6138, 0.375, 0.6138, 0.375, 0.6025, 0.375, 0.6138, 0.375, 0.625, 0.375, 0.625, 0.375, 0.6138, 0.375, 0.08333, 0.375, 0.1042, 0.375, 0.1042, 0.375, 0.08333, 0.375, 0.0625, 0.375, 0.08333, 0.375, 0.08333, 0.375, 0.0625, 0.375, 0.04167, 0.375, 0.0625, 0.375, 0.0625, 0.375, 0.04167, 0.375, 0.6875, 0.375, 0.7083, 0.375, 0.7083, 0.375, 0.6875, 0.375, 0.1042, 0.375, 0.1146, 0.375, 0.1146, 0.375, 0.1042, 0.375, 0.7083, 0.375, 0.7292, 0.375, 0.7292, 0.375, 0.7083, 0.375, 0.6458, 0.375, 0.6667, 0.375, 0.6667, 0.375, 0.6458, 0.375, 0.6667, 0.375, 0.6875, 0.375, 0.6875, 0.375, 0.6667, 0.375, 0.5208, 0.375, 0.5417, 0.375, 0.5417, 0.375, 0.5208, 0.375, 0.625, 0.375, 0.6354, 0.375, 0.6354, 0.375, 0.625, 0.375, 0.2292, 0.375, 0.25, 0.375, 0.25, 0.375, 0.2292, 0.375, 0.375, 0.375, 0.5, 0.375, 0.5, 0.375, 0.375, 0.375, 0.5833, 0.375, 0.6025, 0.375, 0.6025, 0.375, 0.5833, 0.375, 0.25, 0.375, 0.375, 0.375, 0.375, 0.375, 0.25, 0.125, 0.6025, 0.25, 0.6025, 0.25, 0.6138, 0.125, 0.6138, 0.125, 0.625, 0.25, 0.625, 0.25, 0.6354, 0.125, 0.6354, 0.125, 0.7083, 0.25, 0.7083, 0.25, 0.7292, 0.125, 0.7292, 0.125, 0.5, 0.25, 0.5, 0.25, 0.5208, 0.125, 0.5208, 0.125, 0.6667, 0.25, 0.6667, 0.25, 0.6875, 0.125, 0.6875, 0.125, 0.5417, 0.25, 0.5417, 0.25, 0.5625, 0.125, 0.5625, 0.375, 0.5, 0.25, 0.5, 0.25, 0.5, 0.375, 0.5, 0.125, 0.75, 0.25, 0.75, 0.25, 0.75, 0.125, 0.75, 0.125, 0.6354, 0.25, 0.6354, 0.25, 0.6458, 0.125, 0.6458, 0.125, 0.5833, 0.25, 0.5833, 0.25, 0.6025, 0.125, 0.6025, 0.125, 0.6875, 0.25, 0.6875, 0.25, 0.7083, 0.125, 0.7083, 0.125, 0.6458, 0.25, 0.6458, 0.25, 0.6667, 0.125, 0.6667, 0.125, 0.6138, 0.25, 0.6138, 0.25, 0.625, 0.125, 0.625, 0.125, 0.5625, 0.25, 0.5625, 0.25, 0.5833, 0.125, 0.5833, 0.125, 0.5208, 0.25, 0.5208, 0.25, 0.5417, 0.125, 0.5417, 0.125, 0.7292, 0.25, 0.7292, 0.25, 0.75, 0.125, 0.75, 0.375, 0.75, 0.375, 0.875, 0.375, 0.875, 0.375, 0.75, 0.375, 0.25, 0.375, 0.375, 0.375, 0.375, 0.375, 0.25, 0.375, 0.75, 0.375, 0.875, 0.375, 0.875, 0.375, 0.75, 0.375, 0.75, 0.375, 0.875, 0.375, 0.875, 0.375, 0.75, 0.375, 0.25, 0.375, 0.375, 0.375, 0.375, 0.375, 0.25, 0.625, 0.6025, 0.75, 0.6025, 0.75, 0.6138, 0.625, 0.6138, 0.5728, 0.25, 0.6012, 0.25, 0.6012, 0.375, 0.5728, 0.375, 0.5728, 0.75, 0.6012, 0.75, 0.6012, 0.875, 0.5728, 0.875, 0.625, 0.625, 0.75, 0.625, 0.75, 0.6354, 0.625, 0.6354, 0.625, 0.7083, 0.75, 0.7083, 0.75, 0.7292, 0.625, 0.7292, 0.625, 0.5, 0.75, 0.5, 0.75, 0.5208, 0.625, 0.5208, 0.625, 0.6667, 0.75, 0.6667, 0.75, 0.6875, 0.625, 0.6875, 0.625, 0.5417, 0.75, 0.5417, 0.75, 0.5625, 0.625, 0.5625, 0.625, 0.75, 0.75, 0.75, 0.75, 0.75, 0.625, 0.75, 0.625, 0.5, 0.625, 0.375, 0.625, 0.375, 0.625, 0.5, 0.875, 0.5, 0.75, 0.5, 0.75, 0.5, 0.875, 0.5, 0.875, 0.5, 0.75, 0.5, 0.75, 0.5, 0.875, 0.5, 0.625, 0.75, 0.75, 0.75, 0.75, 0.75, 0.625, 0.75, 0.625, 0.5, 0.625, 0.375, 0.625, 0.375, 0.625, 0.5, 0.625, 1.0, 0.625, 0.875, 0.625, 0.875, 0.625, 1.0, 0.875, 0.5, 0.75, 0.5, 0.75, 0.5, 0.875, 0.5, 0.625, 1.0, 0.625, 0.875, 0.625, 0.875, 0.625, 1.0, 0.625, 0.75, 0.75, 0.75, 0.75, 0.75, 0.625, 0.75, 0.375, 0.25, 0.5728, 0.25, 0.5728, 0.375, 0.375, 0.375, 0.375, 0.75, 0.5728, 0.75, 0.5728, 0.875, 0.375, 0.875, 0.6012, 0.75, 0.625, 0.75, 0.625, 0.875, 0.6012, 0.875, 0.6012, 0.25, 0.625, 0.25, 0.625, 0.375, 0.6012, 0.375, 0.625, 0.6354, 0.75, 0.6354, 0.75, 0.6458, 0.625, 0.6458, 0.625, 0.5833, 0.75, 0.5833, 0.75, 0.6025, 0.625, 0.6025, 0.625, 0.6875, 0.75, 0.6875, 0.75, 0.7083, 0.625, 0.7083, 0.625, 0.6458, 0.75, 0.6458, 0.75, 0.6667, 0.625, 0.6667, 0.625, 0.6138, 0.75, 0.6138, 0.75, 0.625, 0.625, 0.625, 0.625, 0.5625, 0.75, 0.5625, 0.75, 0.5833, 0.625, 0.5833, 0.625, 0.5208, 0.75, 0.5208, 0.75, 0.5417, 0.625, 0.5417, 0.625, 0.7292, 0.75, 0.7292, 0.75, 0.75, 0.625, 0.75])
me_cube_001.update()
me_sphere = bpy.data.meshes.new('Sphere')
me_sphere.from_pydata([(0.0, 0.5556, 0.8315), (0.0, 0.8315, 0.5556), (0.0, 0.9808, 0.1951), (0.0, 1.0, 0.0), (0.0, 0.9808, -0.1951), (0.0, 0.8315, -0.5556), (0.03806, 0.1913, 0.9808), (0.07466, 0.3753, 0.9239), (0.1084, 0.5449, 0.8315), (0.1379, 0.6935, 0.7071), (0.1622, 0.8155, 0.5556), (0.1802, 0.9061, 0.3827), (0.1913, 0.9619, 0.1951), (0.1951, 0.9808, 0.0), (0.1913, 0.9619, -0.1951), (0.1802, 0.9061, -0.3827), (0.1622, 0.8155, -0.5556), (0.1379, 0.6935, -0.7071), (0.1084, 0.5449, -0.8315), (0.07466, 0.3753, -0.9239), (0.03806, 0.1913, -0.9808), (0.07466, 0.1802, 0.9808), (0.1464, 0.3536, 0.9239), (0.2126, 0.5133, 0.8315), (0.2706, 0.6533, 0.7071), (0.3182, 0.7682, 0.5556), (0.3536, 0.8536, 0.3827), (0.3753, 0.9061, 0.1951), (0.3827, 0.9239, 0.0), (0.3753, 0.9061, -0.1951), (0.3536, 0.8536, -0.3827), (0.3182, 0.7682, -0.5556), (0.2706, 0.6533, -0.7071), (0.2126, 0.5133, -0.8315), (0.1464, 0.3536, -0.9239), (0.07466, 0.1802, -0.9808), (0.1084, 0.1622, 0.9808), (0.2126, 0.3182, 0.9239), (0.3087, 0.4619, 0.8315), (0.3928, 0.5879, 0.7071), (0.4619, 0.6913, 0.5556), (0.5133, 0.7682, 0.3827), (0.5449, 0.8155, 0.1951), (0.5556, 0.8315, 0.0), (0.5449, 0.8155, -0.1951), (0.5133, 0.7682, -0.3827), (0.4619, 0.6913, -0.5556), (0.3928, 0.5879, -0.7071), (0.3087, 0.4619, -0.8315), (0.2126, 0.3182, -0.9239), (0.1084, 0.1622, -0.9808), (0.1379, 0.1379, 0.9808), (0.2706, 0.2706, 0.9239), (0.3928, 0.3928, 0.8315), (0.5, 0.5, 0.7071), (0.5879, 0.5879, 0.5556), (0.6533, 0.6533, 0.3827), (0.6935, 0.6935, 0.1951), (0.7071, 0.7071, 0.0), (0.6935, 0.6935, -0.1951), (0.6533, 0.6533, -0.3827), (0.5879, 0.5879, -0.5556), (0.5, 0.5, -0.7071), (0.3928, 0.3928, -0.8315), (0.2706, 0.2706, -0.9239), (0.1379, 0.1379, -0.9808), (0.1622, 0.1084, 0.9808), (0.3182, 0.2126, 0.9239), (0.4619, 0.3087, 0.8315), (0.5879, 0.3928, 0.7071), (0.6913, 0.4619, 0.5556), (0.7682, 0.5133, 0.3827), (0.8155, 0.5449, 0.1951), (0.8315, 0.5556, 0.0), (0.8155, 0.5449, -0.1951), (0.7682, 0.5133, -0.3827), (0.6913, 0.4619, -0.5556), (0.5879, 0.3928, -0.7071), (0.4619, 0.3087, -0.8315), (0.3182, 0.2126, -0.9239), (0.1622, 0.1084, -0.9808), (0.0, 0.0, 1.0), (0.1802, 0.07466, 0.9808), (0.3536, 0.1464, 0.9239), (0.5133, 0.2126, 0.8315), (0.6533, 0.2706, 0.7071), (0.7682, 0.3182, 0.5556), (0.8536, 0.3536, 0.3827), (0.9061, 0.3753, 0.1951), (0.9239, 0.3827, 0.0), (0.9061, 0.3753, -0.1951), (0.8536, 0.3536, -0.3827), (0.7682, 0.3182, -0.5556), (0.6533, 0.2706, -0.7071), (0.5133, 0.2126, -0.8315), (0.3536, 0.1464, -0.9239), (0.1802, 0.07466, -0.9808), (0.1913, 0.03806, 0.9808), (0.3753, 0.07466, 0.9239), (0.5449, 0.1084, 0.8315), (0.6935, 0.1379, 0.7071), (0.8155, 0.1622, 0.5556), (0.9061, 0.1802, 0.3827), (0.9619, 0.1913, 0.1951), (0.9808, 0.1951, 0.0), (0.9619, 0.1913, -0.1951), (0.9061, 0.1802, -0.3827), (0.8155, 0.1622, -0.5556), (0.6935, 0.1379, -0.7071), (0.5449, 0.1084, -0.8315), (0.3753, 0.07466, -0.9239), (0.1913, 0.03806, -0.9808), (0.1951, -1.118e-08, 0.9808), (0.3827, -2.235e-08, 0.9239), (0.5556, -5.215e-08, 0.8315), (0.7071, 1.49e-08, 0.7071), (0.8315, -8.941e-08, 0.5556), (0.9239, 4.47e-08, 0.3827), (0.9808, -8.941e-08, 0.1951), (1.0, -1.639e-07, 0.0), (0.9808, -8.941e-08, -0.1951), (0.9239, 4.47e-08, -0.3827), (0.8315, -8.941e-08, -0.5556), (0.7071, 1.49e-08, -0.7071), (0.5556, -5.215e-08, -0.8315), (0.3827, -2.235e-08, -0.9239), (0.1951, -1.118e-08, -0.9808), (0.1913, -0.03806, 0.9808), (0.3753, -0.07466, 0.9239), (0.5449, -0.1084, 0.8315), (0.6935, -0.1379, 0.7071), (0.8155, -0.1622, 0.5556), (0.9061, -0.1802, 0.3827), (0.9619, -0.1913, 0.1951), (0.9808, -0.1951, 0.0), (0.9619, -0.1913, -0.1951), (0.9061, -0.1802, -0.3827), (0.8155, -0.1622, -0.5556), (0.6935, -0.1379, -0.7071), (0.5449, -0.1084, -0.8315), (0.3753, -0.07466, -0.9239), (0.1913, -0.03806, -0.9808), (0.1802, -0.07466, 0.9808), (0.3536, -0.1464, 0.9239), (0.5133, -0.2126, 0.8315), (0.6533, -0.2706, 0.7071), (0.7682, -0.3182, 0.5556), (0.8536, -0.3536, 0.3827), (0.9061, -0.3753, 0.1951), (0.9239, -0.3827, 0.0), (0.9061, -0.3753, -0.1951), (0.8536, -0.3536, -0.3827), (0.7682, -0.3182, -0.5556), (0.6533, -0.2706, -0.7071), (0.5133, -0.2126, -0.8315), (0.3536, -0.1464, -0.9239), (0.1802, -0.07466, -0.9808), (0.1622, -0.1084, 0.9808), (0.3182, -0.2126, 0.9239), (0.4619, -0.3087, 0.8315), (0.5879, -0.3928, 0.7071), (0.6913, -0.4619, 0.5556), (0.7682, -0.5133, 0.3827), (0.8155, -0.5449, 0.1951), (0.8315, -0.5556, 0.0), (0.8155, -0.5449, -0.1951), (0.7682, -0.5133, -0.3827), (0.6913, -0.4619, -0.5556), (0.5879, -0.3928, -0.7071), (0.4619, -0.3087, -0.8315), (0.3182, -0.2126, -0.9239), (0.1622, -0.1084, -0.9808), (0.1379, -0.1379, 0.9808), (0.2706, -0.2706, 0.9239), (0.3928, -0.3928, 0.8315), (0.5, -0.5, 0.7071), (0.5879, -0.5879, 0.5556), (0.6533, -0.6533, 0.3827), (0.6935, -0.6935, 0.1951), (0.7071, -0.7071, 0.0), (0.6935, -0.6935, -0.1951), (0.6533, -0.6533, -0.3827), (0.5879, -0.5879, -0.5556), (0.5, -0.5, -0.7071), (0.3928, -0.3928, -0.8315), (0.2706, -0.2706, -0.9239), (0.1379, -0.1379, -0.9808), (0.1084, -0.1622, 0.9808), (0.2126, -0.3182, 0.9239), (0.3087, -0.4619, 0.8315), (0.3928, -0.5879, 0.7071), (0.4619, -0.6913, 0.5556), (0.5133, -0.7682, 0.3827), (0.5449, -0.8155, 0.1951), (0.5556, -0.8315, 0.0), (0.5449, -0.8155, -0.1951), (0.5133, -0.7682, -0.3827), (0.4619, -0.6913, -0.5556), (0.3928, -0.5879, -0.7071), (0.3087, -0.4619, -0.8315), (0.2126, -0.3182, -0.9239), (0.1084, -0.1622, -0.9808), (0.07466, -0.1802, 0.9808), (0.1464, -0.3536, 0.9239), (0.2126, -0.5133, 0.8315), (0.2706, -0.6533, 0.7071), (0.3182, -0.7682, 0.5556), (0.3536, -0.8536, 0.3827), (0.3753, -0.9061, 0.1951), (0.3827, -0.9239, 0.0), (0.3753, -0.9061, -0.1951), (0.3536, -0.8536, -0.3827), (0.3182, -0.7682, -0.5556), (0.2706, -0.6533, -0.7071), (0.2126, -0.5133, -0.8315), (0.1464, -0.3536, -0.9239), (0.07466, -0.1802, -0.9808), (0.03806, -0.1913, 0.9808), (0.07466, -0.3753, 0.9239), (0.1084, -0.5449, 0.8315), (0.1379, -0.6935, 0.7071), (0.1622, -0.8155, 0.5556), (0.1802, -0.9061, 0.3827), (0.1913, -0.9619, 0.1951), (0.1951, -0.9808, 0.0), (0.1913, -0.9619, -0.1951), (0.1802, -0.9061, -0.3827), (0.1622, -0.8155, -0.5556), (0.1379, -0.6935, -0.7071), (0.1084, -0.5449, -0.8315), (0.07466, -0.3753, -0.9239), (0.03806, -0.1913, -0.9808), (-7.451e-09, -0.1951, 0.9808), (-5.215e-08, -0.3827, 0.9239), (-9.686e-08, -0.5556, 0.8315), (-1.49e-08, -0.7071, 0.7071), (-1.043e-07, -0.8315, 0.5556), (2.98e-08, -0.9239, 0.3827), (-1.341e-07, -0.9808, 0.1951), (-3.278e-07, -1.0, 0.0), (-1.341e-07, -0.9808, -0.1951), (2.98e-08, -0.9239, -0.3827), (-1.043e-07, -0.8315, -0.5556), (-1.49e-08, -0.7071, -0.7071), (-9.686e-08, -0.5556, -0.8315), (-5.215e-08, -0.3827, -0.9239), (-7.451e-09, -0.1951, -0.9808), (-0.03806, -0.1913, 0.9808), (-0.07466, -0.3753, 0.9239), (-0.1084, -0.5449, 0.8315), (-0.1379, -0.6935, 0.7071), (-0.1622, -0.8155, 0.5556), (-0.1802, -0.9061, 0.3827), (-0.1913, -0.9619, 0.1951), (-0.1951, -0.9808, 0.0), (-0.1913, -0.9619, -0.1951), (-0.1802, -0.9061, -0.3827), (-0.1622, -0.8155, -0.5556), (-0.1379, -0.6935, -0.7071), (-0.1084, -0.5449, -0.8315), (-0.07466, -0.3753, -0.9239), (-0.03806, -0.1913, -0.9808), (-0.07466, -0.1802, 0.9808), (-0.1464, -0.3536, 0.9239), (-0.2126, -0.5133, 0.8315), (-0.2706, -0.6533, 0.7071), (-0.3182, -0.7682, 0.5556), (-0.3536, -0.8536, 0.3827), (-0.3753, -0.9061, 0.1951), (-0.3827, -0.9239, 0.0), (-0.3753, -0.9061, -0.1951), (-0.3536, -0.8536, -0.3827), (-0.3182, -0.7682, -0.5556), (-0.2706, -0.6533, -0.7071), (-0.2126, -0.5133, -0.8315), (-0.1464, -0.3536, -0.9239), (-0.07466, -0.1802, -0.9808), (-0.1084, -0.1622, 0.9808), (-0.2126, -0.3182, 0.9239), (-0.3087, -0.4619, 0.8315), (-0.3928, -0.5879, 0.7071), (-0.4619, -0.6913, 0.5556), (-0.5133, -0.7682, 0.3827), (-0.5449, -0.8155, 0.1951), (-0.5556, -0.8315, 0.0), (-0.5449, -0.8155, -0.1951), (-0.5133, -0.7682, -0.3827), (-0.4619, -0.6913, -0.5556), (-0.3928, -0.5879, -0.7071), (-0.3087, -0.4619, -0.8315), (-0.2126, -0.3182, -0.9239), (-0.1084, -0.1622, -0.9808), (-0.1379, -0.1379, 0.9808), (-0.2706, -0.2706, 0.9239), (-0.3928, -0.3928, 0.8315), (-0.5, -0.5, 0.7071), (-0.5879, -0.5879, 0.5556), (-0.6533, -0.6533, 0.3827), (-0.6935, -0.6935, 0.1951), (-0.7071, -0.7071, 0.0), (-0.6935, -0.6935, -0.1951), (-0.6533, -0.6533, -0.3827), (-0.5879, -0.5879, -0.5556), (-0.5, -0.5, -0.7071), (-0.3928, -0.3928, -0.8315), (-0.2706, -0.2706, -0.9239), (-0.1379, -0.1379, -0.9808), (0.0, 0.0, -1.0), (-0.1622, -0.1084, 0.9808), (-0.3182, -0.2126, 0.9239), (-0.4619, -0.3087, 0.8315), (-0.5879, -0.3928, 0.7071), (-0.6913, -0.4619, 0.5556), (-0.7682, -0.5133, 0.3827), (-0.8155, -0.5449, 0.1951), (-0.8315, -0.5556, 0.0), (-0.8155, -0.5449, -0.1951), (-0.7682, -0.5133, -0.3827), (-0.6913, -0.4619, -0.5556), (-0.5879, -0.3928, -0.7071), (-0.4619, -0.3087, -0.8315), (-0.3182, -0.2126, -0.9239), (-0.1622, -0.1084, -0.9808), (-0.1802, -0.07466, 0.9808), (-0.3536, -0.1464, 0.9239), (-0.5133, -0.2126, 0.8315), (-0.6533, -0.2706, 0.7071), (-0.7682, -0.3182, 0.5556), (-0.8536, -0.3536, 0.3827), (-0.9061, -0.3753, 0.1951), (-0.9239, -0.3827, 0.0), (-0.9061, -0.3753, -0.1951), (-0.8536, -0.3536, -0.3827), (-0.7682, -0.3182, -0.5556), (-0.6533, -0.2706, -0.7071), (-0.5133, -0.2126, -0.8315), (-0.3536, -0.1464, -0.9239), (-0.1802, -0.07466, -0.9808), (-0.1913, -0.03806, 0.9808), (-0.3753, -0.07466, 0.9239), (-0.5449, -0.1084, 0.8315), (-0.6935, -0.1379, 0.7071), (-0.8155, -0.1622, 0.5556), (-0.9061, -0.1802, 0.3827), (-0.9619, -0.1913, 0.1951), (-0.9808, -0.1951, 0.0), (-0.9619, -0.1913, -0.1951), (-0.9061, -0.1802, -0.3827), (-0.8155, -0.1622, -0.5556), (-0.6935, -0.1379, -0.7071), (-0.5449, -0.1084, -0.8315), (-0.3753, -0.07466, -0.9239), (-0.1913, -0.03806, -0.9808), (-0.1951, 1.863e-08, 0.9808), (-0.3827, 5.215e-08, 0.9239), (-0.5556, 1.49e-07, 0.8315), (-0.7071, 2.98e-08, 0.7071), (-0.8315, 1.639e-07, 0.5556), (-0.9239, 1.49e-08, 0.3827), (-0.9808, 2.682e-07, 0.1951), (-1.0, 4.47e-07, 0.0), (-0.9808, 2.682e-07, -0.1951), (-0.9239, 1.49e-08, -0.3827), (-0.8315, 1.639e-07, -0.5556), (-0.7071, 2.98e-08, -0.7071), (-0.5556, 1.49e-07, -0.8315), (-0.3827, 5.215e-08, -0.9239), (-0.1951, 1.863e-08, -0.9808), (-0.1913, 0.03806, 0.9808), (-0.3753, 0.07466, 0.9239), (-0.5449, 0.1084, 0.8315), (-0.6935, 0.1379, 0.7071), (-0.8155, 0.1622, 0.5556), (-0.9061, 0.1802, 0.3827), (-0.9619, 0.1913, 0.1951), (-0.9808, 0.1951, 0.0), (-0.9619, 0.1913, -0.1951), (-0.9061, 0.1802, -0.3827), (-0.8155, 0.1622, -0.5556), (-0.6935, 0.1379, -0.7071), (-0.5449, 0.1084, -0.8315), (-0.3753, 0.07466, -0.9239), (-0.1913, 0.03806, -0.9808), (-0.1802, 0.07466, 0.9808), (-0.3536, 0.1464, 0.9239), (-0.5133, 0.2126, 0.8315), (-0.6533, 0.2706, 0.7071), (-0.7682, 0.3182, 0.5556), (-0.8536, 0.3536, 0.3827), (-0.9061, 0.3753, 0.1951), (-0.9239, 0.3827, 0.0), (-0.9061, 0.3753, -0.1951), (-0.8536, 0.3536, -0.3827), (-0.7682, 0.3182, -0.5556), (-0.6533, 0.2706, -0.7071), (-0.5133, 0.2126, -0.8315), (-0.3536, 0.1464, -0.9239), (-0.1802, 0.07466, -0.9808), (-0.1622, 0.1084, 0.9808), (-0.3182, 0.2126, 0.9239), (-0.4619, 0.3087, 0.8315), (-0.5879, 0.3928, 0.7071), (-0.6913, 0.4619, 0.5556), (-0.7682, 0.5133, 0.3827), (-0.8155, 0.5449, 0.1951), (-0.8315, 0.5556, 0.0), (-0.8155, 0.5449, -0.1951), (-0.7682, 0.5133, -0.3827), (-0.6913, 0.4619, -0.5556), (-0.5879, 0.3928, -0.7071), (-0.4619, 0.3087, -0.8315), (-0.3182, 0.2126, -0.9239), (-0.1622, 0.1084, -0.9808), (-0.1379, 0.1379, 0.9808), (-0.2706, 0.2706, 0.9239), (-0.3928, 0.3928, 0.8315), (-0.5, 0.5, 0.7071), (-0.5879, 0.5879, 0.5556), (-0.6533, 0.6533, 0.3827), (-0.6935, 0.6935, 0.1951), (-0.7071, 0.7071, 0.0), (-0.6935, 0.6935, -0.1951), (-0.6533, 0.6533, -0.3827), (-0.5879, 0.5879, -0.5556), (-0.5, 0.5, -0.7071), (-0.3928, 0.3928, -0.8315), (-0.2706, 0.2706, -0.9239), (-0.1379, 0.1379, -0.9808), (-0.1084, 0.1622, 0.9808), (-0.2126, 0.3182, 0.9239), (-0.3087, 0.4619, 0.8315), (-0.3928, 0.5879, 0.7071), (-0.4619, 0.6913, 0.5556), (-0.5133, 0.7682, 0.3827), (-0.5449, 0.8155, 0.1951), (-0.5556, 0.8315, 0.0), (-0.5449, 0.8155, -0.1951), (-0.5133, 0.7682, -0.3827), (-0.4619, 0.6913, -0.5556), (-0.3928, 0.5879, -0.7071), (-0.3087, 0.4619, -0.8315), (-0.2126, 0.3182, -0.9239), (-0.1084, 0.1622, -0.9808), (-0.07466, 0.1802, 0.9808), (-0.1464, 0.3536, 0.9239), (-0.2126, 0.5133, 0.8315), (-0.2706, 0.6533, 0.7071), (-0.3182, 0.7682, 0.5556), (-0.3536, 0.8536, 0.3827), (-0.3753, 0.9061, 0.1951), (-0.3827, 0.9239, 0.0), (-0.3753, 0.9061, -0.1951), (-0.3536, 0.8536, -0.3827), (-0.3182, 0.7682, -0.5556), (-0.2706, 0.6533, -0.7071), (-0.2126, 0.5133, -0.8315), (-0.1464, 0.3536, -0.9239), (-0.07466, 0.1802, -0.9808), (-0.03806, 0.1913, 0.9808), (-0.07466, 0.3753, 0.9239), (-0.1084, 0.5449, 0.8315), (-0.1379, 0.6935, 0.7071), (-0.1622, 0.8155, 0.5556), (-0.1802, 0.9061, 0.3827), (-0.1913, 0.9619, 0.1951), (-0.1951, 0.9808, 0.0), (-0.1913, 0.9619, -0.1951), (-0.1802, 0.9061, -0.3827), (-0.1622, 0.8155, -0.5556), (-0.1379, 0.6935, -0.7071), (-0.1084, 0.5449, -0.8315), (-0.07466, 0.3753, -0.9239), (-0.03806, 0.1913, -0.9808), (1.49e-08, 0.1951, 0.9808), (6.706e-08, 0.3827, 0.9239), (8.941e-08, 0.7071, 0.7071), (5.96e-08, 0.9239, 0.3827), (5.96e-08, 0.9239, -0.3827), (8.941e-08, 0.7071, -0.7071), (2.161e-07, 0.5556, -0.8315), (6.706e-08, 0.3827, -0.9239), (1.49e-08, 0.1951, -0.9808)], [], [(476, 1, 10, 11), (480, 479, 18, 19), (2, 476, 11, 12), (481, 480, 19, 20), (3, 2, 12, 13), (473, 81, 6), (307, 481, 20), (4, 3, 13, 14), (474, 473, 6, 7), (477, 4, 14, 15), (0, 474, 7, 8), (5, 477, 15, 16), (475, 0, 8, 9), (478, 5, 16, 17), (1, 475, 9, 10), (479, 478, 17, 18), (10, 9, 24, 25), (18, 17, 32, 33), (11, 10, 25, 26), (19, 18, 33, 34), (12, 11, 26, 27), (20, 19, 34, 35), (13, 12, 27, 28), (6, 81, 21), (307, 20, 35), (14, 13, 28, 29), (7, 6, 21, 22), (15, 14, 29, 30), (8, 7, 22, 23), (16, 15, 30, 31), (9, 8, 23, 24), (17, 16, 31, 32), (29, 28, 43, 44), (22, 21, 36, 37), (30, 29, 44, 45), (23, 22, 37, 38), (31, 30, 45, 46), (24, 23, 38, 39), (32, 31, 46, 47), (25, 24, 39, 40), (33, 32, 47, 48), (26, 25, 40, 41), (34, 33, 48, 49), (27, 26, 41, 42), (35, 34, 49, 50), (28, 27, 42, 43), (21, 81, 36), (307, 35, 50), (48, 47, 62, 63), (41, 40, 55, 56), (49, 48, 63, 64), (42, 41, 56, 57), (50, 49, 64, 65), (43, 42, 57, 58), (36, 81, 51), (307, 50, 65), (44, 43, 58, 59), (37, 36, 51, 52), (45, 44, 59, 60), (38, 37, 52, 53), (46, 45, 60, 61), (39, 38, 53, 54), (47, 46, 61, 62), (40, 39, 54, 55), (52, 51, 66, 67), (60, 59, 74, 75), (53, 52, 67, 68), (61, 60, 75, 76), (54, 53, 68, 69), (62, 61, 76, 77), (55, 54, 69, 70), (63, 62, 77, 78), (56, 55, 70, 71), (64, 63, 78, 79), (57, 56, 71, 72), (65, 64, 79, 80), (58, 57, 72, 73), (51, 81, 66), (307, 65, 80), (59, 58, 73, 74), (71, 70, 86, 87), (79, 78, 94, 95), (72, 71, 87, 88), (80, 79, 95, 96), (73, 72, 88, 89), (66, 81, 82), (307, 80, 96), (74, 73, 89, 90), (67, 66, 82, 83), (75, 74, 90, 91), (68, 67, 83, 84), (76, 75, 91, 92), (69, 68, 84, 85), (77, 76, 92, 93), (70, 69, 85, 86), (78, 77, 93, 94), (91, 90, 105, 106), (84, 83, 98, 99), (92, 91, 106, 107), (85, 84, 99, 100), (93, 92, 107, 108), (86, 85, 100, 101), (94, 93, 108, 109), (87, 86, 101, 102), (95, 94, 109, 110), (88, 87, 102, 103), (96, 95, 110, 111), (89, 88, 103, 104), (82, 81, 97), (307, 96, 111), (90, 89, 104, 105), (83, 82, 97, 98), (110, 109, 124, 125), (103, 102, 117, 118), (111, 110, 125, 126), (104, 103, 118, 119), (97, 81, 112), (307, 111, 126), (105, 104, 119, 120), (98, 97, 112, 113), (106, 105, 120, 121), (99, 98, 113, 114), (107, 106, 121, 122), (100, 99, 114, 115), (108, 107, 122, 123), (101, 100, 115, 116), (109, 108, 123, 124), (102, 101, 116, 117), (122, 121, 136, 137), (115, 114, 129, 130), (123, 122, 137, 138), (116, 115, 130, 131), (124, 123, 138, 139), (117, 116, 131, 132), (125, 124, 139, 140), (118, 117, 132, 133), (126, 125, 140, 141), (119, 118, 133, 134), (112, 81, 127), (307, 126, 141), (120, 119, 134, 135), (113, 112, 127, 128), (121, 120, 135, 136), (114, 113, 128, 129), (141, 140, 155, 156), (134, 133, 148, 149), (127, 81, 142), (307, 141, 156), (135, 134, 149, 150), (128, 127, 142, 143), (136, 135, 150, 151), (129, 128, 143, 144), (137, 136, 151, 152), (130, 129, 144, 145), (138, 137, 152, 153), (131, 130, 145, 146), (139, 138, 153, 154), (132, 131, 146, 147), (140, 139, 154, 155), (133, 132, 147, 148), (145, 144, 159, 160), (153, 152, 167, 168), (146, 145, 160, 161), (154, 153, 168, 169), (147, 146, 161, 162), (155, 154, 169, 170), (148, 147, 162, 163), (156, 155, 170, 171), (149, 148, 163, 164), (142, 81, 157), (307, 156, 171), (150, 149, 164, 165), (143, 142, 157, 158), (151, 150, 165, 166), (144, 143, 158, 159), (152, 151, 166, 167), (164, 163, 178, 179), (157, 81, 172), (307, 171, 186), (165, 164, 179, 180), (158, 157, 172, 173), (166, 165, 180, 181), (159, 158, 173, 174), (167, 166, 181, 182), (160, 159, 174, 175), (168, 167, 182, 183), (161, 160, 175, 176), (169, 168, 183, 184), (162, 161, 176, 177), (170, 169, 184, 185), (163, 162, 177, 178), (171, 170, 185, 186), (183, 182, 197, 198), (176, 175, 190, 191), (184, 183, 198, 199), (177, 176, 191, 192), (185, 184, 199, 200), (178, 177, 192, 193), (186, 185, 200, 201), (179, 178, 193, 194), (172, 81, 187), (307, 186, 201), (180, 179, 194, 195), (173, 172, 187, 188), (181, 180, 195, 196), (174, 173, 188, 189), (182, 181, 196, 197), (175, 174, 189, 190), (187, 81, 202), (307, 201, 216), (195, 194, 209, 210), (188, 187, 202, 203), (196, 195, 210, 211), (189, 188, 203, 204), (197, 196, 211, 212), (190, 189, 204, 205), (198, 197, 212, 213), (191, 190, 205, 206), (199, 198, 213, 214), (192, 191, 206, 207), (200, 199, 214, 215), (193, 192, 207, 208), (201, 200, 215, 216), (194, 193, 208, 209), (206, 205, 220, 221), (214, 213, 228, 229), (207, 206, 221, 222), (215, 214, 229, 230), (208, 207, 222, 223), (216, 215, 230, 231), (209, 208, 223, 224), (202, 81, 217), (307, 216, 231), (210, 209, 224, 225), (203, 202, 217, 218), (211, 210, 225, 226), (204, 203, 218, 219), (212, 211, 226, 227), (205, 204, 219, 220), (213, 212, 227, 228), (225, 224, 239, 240), (218, 217, 232, 233), (226, 225, 240, 241), (219, 218, 233, 234), (227, 226, 241, 242), (220, 219, 234, 235), (228, 227, 242, 243), (221, 220, 235, 236), (229, 228, 243, 244), (222, 221, 236, 237), (230, 229, 244, 245), (223, 222, 237, 238), (231, 230, 245, 246), (224, 223, 238, 239), (217, 81, 232), (307, 231, 246), (244, 243, 258, 259), (237, 236, 251, 252), (245, 244, 259, 260), (238, 237, 252, 253), (246, 245, 260, 261), (239, 238, 253, 254), (232, 81, 247), (307, 246, 261), (240, 239, 254, 255), (233, 232, 247, 248), (241, 240, 255, 256), (234, 233, 248, 249), (242, 241, 256, 257), (235, 234, 249, 250), (243, 242, 257, 258), (236, 235, 250, 251), (256, 255, 270, 271), (249, 248, 263, 264), (257, 256, 271, 272), (250, 249, 264, 265), (258, 257, 272, 273), (251, 250, 265, 266), (259, 258, 273, 274), (252, 251, 266, 267), (260, 259, 274, 275), (253, 252, 267, 268), (261, 260, 275, 276), (254, 253, 268, 269), (247, 81, 262), (307, 261, 276), (255, 254, 269, 270), (248, 247, 262, 263), (275, 274, 289, 290), (268, 267, 282, 283), (276, 275, 290, 291), (269, 268, 283, 284), (262, 81, 277), (307, 276, 291), (270, 269, 284, 285), (263, 262, 277, 278), (271, 270, 285, 286), (264, 263, 278, 279), (272, 271, 286, 287), (265, 264, 279, 280), (273, 272, 287, 288), (266, 265, 280, 281), (274, 273, 288, 289), (267, 266, 281, 282), (279, 278, 293, 294), (287, 286, 301, 302), (280, 279, 294, 295), (288, 287, 302, 303), (281, 280, 295, 296), (289, 288, 303, 304), (282, 281, 296, 297), (290, 289, 304, 305), (283, 282, 297, 298), (291, 290, 305, 306), (284, 283, 298, 299), (277, 81, 292), (307, 291, 306), (285, 284, 299, 300), (278, 277, 292, 293), (286, 285, 300, 301), (298, 297, 313, 314), (306, 305, 321, 322), (299, 298, 314, 315), (292, 81, 308), (307, 306, 322), (300, 299, 315, 316), (293, 292, 308, 309), (301, 300, 316, 317), (294, 293, 309, 310), (302, 301, 317, 318), (295, 294, 310, 311), (303, 302, 318, 319), (296, 295, 311, 312), (304, 303, 319, 320), (297, 296, 312, 313), (305, 304, 320, 321), (318, 317, 332, 333), (311, 310, 325, 326), (319, 318, 333, 334), (312, 311, 326, 327), (320, 319, 334, 335), (313, 312, 327, 328), (321, 320, 335, 336), (314, 313, 328, 329), (322, 321, 336, 337), (315, 314, 329, 330), (308, 81, 323), (307, 322, 337), (316, 315, 330, 331), (309, 308, 323, 324), (317, 316, 331, 332), (310, 309, 324, 325), (337, 336, 351, 352), (330, 329, 344, 345), (323, 81, 338), (307, 337, 352), (331, 330, 345, 346), (324, 323, 338, 339), (332, 331, 346, 347), (325, 324, 339, 340), (333, 332, 347, 348), (326, 325, 340, 341), (334, 333, 348, 349), (327, 326, 341, 342), (335, 334, 349, 350), (328, 327, 342, 343), (336, 335, 350, 351), (329, 328, 343, 344), (341, 340, 355, 356), (349, 348, 363, 364), (342, 341, 356, 357), (350, 349, 364, 365), (343, 342, 357, 358), (351, 350, 365, 366), (344, 343, 358, 359), (352, 351, 366, 367), (345, 344, 359, 360), (338, 81, 353), (307, 352, 367), (346, 345, 360, 361), (339, 338, 353, 354), (347, 346, 361, 362), (340, 339, 354, 355), (348, 347, 362, 363), (360, 359, 374, 375), (353, 81, 368), (307, 367, 382), (361, 360, 375, 376), (354, 353, 368, 369), (362, 361, 376, 377), (355, 354, 369, 370), (363, 362, 377, 378), (356, 355, 370, 371), (364, 363, 378, 379), (357, 356, 371, 372), (365, 364, 379, 380), (358, 357, 372, 373), (366, 365, 380, 381), (359, 358, 373, 374), (367, 366, 381, 382), (379, 378, 393, 394), (372, 371, 386, 387), (380, 379, 394, 395), (373, 372, 387, 388), (381, 380, 395, 396), (374, 373, 388, 389), (382, 381, 396, 397), (375, 374, 389, 390), (368, 81, 383), (307, 382, 397), (376, 375, 390, 391), (369, 368, 383, 384), (377, 376, 391, 392), (370, 369, 384, 385), (378, 377, 392, 393), (371, 370, 385, 386), (307, 397, 412), (391, 390, 405, 406), (384, 383, 398, 399), (392, 391, 406, 407), (385, 384, 399, 400), (393, 392, 407, 408), (386, 385, 400, 401), (394, 393, 408, 409), (387, 386, 401, 402), (395, 394, 409, 410), (388, 387, 402, 403), (396, 395, 410, 411), (389, 388, 403, 404), (397, 396, 411, 412), (390, 389, 404, 405), (383, 81, 398), (410, 409, 424, 425), (403, 402, 417, 418), (411, 410, 425, 426), (404, 403, 418, 419), (412, 411, 426, 427), (405, 404, 419, 420), (398, 81, 413), (307, 412, 427), (406, 405, 420, 421), (399, 398, 413, 414), (407, 406, 421, 422), (400, 399, 414, 415), (408, 407, 422, 423), (401, 400, 415, 416), (409, 408, 423, 424), (402, 401, 416, 417), (414, 413, 428, 429), (422, 421, 436, 437), (415, 414, 429, 430), (423, 422, 437, 438), (416, 415, 430, 431), (424, 423, 438, 439), (417, 416, 431, 432), (425, 424, 439, 440), (418, 417, 432, 433), (426, 425, 440, 441), (419, 418, 433, 434), (427, 426, 441, 442), (420, 419, 434, 435), (413, 81, 428), (307, 427, 442), (421, 420, 435, 436), (433, 432, 447, 448), (441, 440, 455, 456), (434, 433, 448, 449), (442, 441, 456, 457), (435, 434, 449, 450), (428, 81, 443), (307, 442, 457), (436, 435, 450, 451), (429, 428, 443, 444), (437, 436, 451, 452), (430, 429, 444, 445), (438, 437, 452, 453), (431, 430, 445, 446), (439, 438, 453, 454), (432, 431, 446, 447), (440, 439, 454, 455), (452, 451, 466, 467), (445, 444, 459, 460), (453, 452, 467, 468), (446, 445, 460, 461), (454, 453, 468, 469), (447, 446, 461, 462), (455, 454, 469, 470), (448, 447, 462, 463), (456, 455, 470, 471), (449, 448, 463, 464), (457, 456, 471, 472), (450, 449, 464, 465), (443, 81, 458), (307, 457, 472), (451, 450, 465, 466), (444, 443, 458, 459), (471, 470, 479, 480), (464, 463, 476, 2), (472, 471, 480, 481), (465, 464, 2, 3), (458, 81, 473), (307, 472, 481), (466, 465, 3, 4), (459, 458, 473, 474), (467, 466, 4, 477), (460, 459, 474, 0), (468, 467, 477, 5), (461, 460, 0, 475), (469, 468, 5, 478), (462, 461, 475, 1), (470, 469, 478, 479), (463, 462, 1, 476)])
me_sphere.polygons.foreach_set('use_smooth', [True] * 512)
_uv = me_sphere.uv_layers.new(name='UVMap')
_uv.uv.foreach_set('vector', [0.75, 0.625, 0.75, 0.6875, 0.7188, 0.6875, 0.7188, 0.625, 0.75, 0.125, 0.75, 0.1875, 0.7188, 0.1875, 0.7188, 0.125, 0.75, 0.5625, 0.75, 0.625, 0.7188, 0.625, 0.7188, 0.5625, 0.75, 0.0625, 0.75, 0.125, 0.7188, 0.125, 0.7188, 0.0625, 0.75, 0.5, 0.75, 0.5625, 0.7188, 0.5625, 0.7188, 0.5, 0.75, 0.9375, 0.7344, 1.0, 0.7188, 0.9375, 0.7344, 0.0, 0.75, 0.0625, 0.7188, 0.0625, 0.75, 0.4375, 0.75, 0.5, 0.7188, 0.5, 0.7188, 0.4375, 0.75, 0.875, 0.75, 0.9375, 0.7188, 0.9375, 0.7188, 0.875, 0.75, 0.375, 0.75, 0.4375, 0.7188, 0.4375, 0.7188, 0.375, 0.75, 0.8125, 0.75, 0.875, 0.7188, 0.875, 0.7188, 0.8125, 0.75, 0.3125, 0.75, 0.375, 0.7188, 0.375, 0.7188, 0.3125, 0.75, 0.75, 0.75, 0.8125, 0.7188, 0.8125, 0.7188, 0.75, 0.75, 0.25, 0.75, 0.3125, 0.7188, 0.3125, 0.7188, 0.25, 0.75, 0.6875, 0.75, 0.75, 0.7188, 0.75, 0.7188, 0.6875, 0.75, 0.1875, 0.75, 0.25, 0.7188, 0.25, 0.7188, 0.1875, 0.7188, 0.6875, 0.7188, 0.75, 0.6875, 0.75, 0.6875, 0.6875, 0.7188, 0.1875, 0.7188, 0.25, 0.6875, 0.25, 0.6875, 0.1875, 0.7188, 0.625, 0.7188, 0.6875, 0.6875, 0.6875, 0.6875, 0.625, 0.7188, 0.125, 0.7188, 0.1875, 0.6875, 0.1875, 0.6875, 0.125, 0.7188, 0.5625, 0.7188, 0.625, 0.6875, 0.625, 0.6875, 0.5625, 0.7188, 0.0625, 0.7188, 0.125, 0.6875, 0.125, 0.6875, 0.0625, 0.7188, 0.5, 0.7188, 0.5625, 0.6875, 0.5625, 0.6875, 0.5, 0.7188, 0.9375, 0.7031, 1.0, 0.6875, 0.9375, 0.7031, 0.0, 0.7188, 0.0625, 0.6875, 0.0625, 0.7188, 0.4375, 0.7188, 0.5, 0.6875, 0.5, 0.6875, 0.4375, 0.7188, 0.875, 0.7188, 0.9375, 0.6875, 0.9375, 0.6875, 0.875, 0.7188, 0.375, 0.7188, 0.4375, 0.6875, 0.4375, 0.6875, 0.375, 0.7188, 0.8125, 0.7188, 0.875, 0.6875, 0.875, 0.6875, 0.8125, 0.7188, 0.3125, 0.7188, 0.375, 0.6875, 0.375, 0.6875, 0.3125, 0.7188, 0.75, 0.7188, 0.8125, 0.6875, 0.8125, 0.6875, 0.75, 0.7188, 0.25, 0.7188, 0.3125, 0.6875, 0.3125, 0.6875, 0.25, 0.6875, 0.4375, 0.6875, 0.5, 0.6562, 0.5, 0.6562, 0.4375, 0.6875, 0.875, 0.6875, 0.9375, 0.6562, 0.9375, 0.6562, 0.875, 0.6875, 0.375, 0.6875, 0.4375, 0.6562, 0.4375, 0.6562, 0.375, 0.6875, 0.8125, 0.6875, 0.875, 0.6562, 0.875, 0.6562, 0.8125, 0.6875, 0.3125, 0.6875, 0.375, 0.6562, 0.375, 0.6562, 0.3125, 0.6875, 0.75, 0.6875, 0.8125, 0.6562, 0.8125, 0.6562, 0.75, 0.6875, 0.25, 0.6875, 0.3125, 0.6562, 0.3125, 0.6562, 0.25, 0.6875, 0.6875, 0.6875, 0.75, 0.6562, 0.75, 0.6562, 0.6875, 0.6875, 0.1875, 0.6875, 0.25, 0.6562, 0.25, 0.6562, 0.1875, 0.6875, 0.625, 0.6875, 0.6875, 0.6562, 0.6875, 0.6562, 0.625, 0.6875, 0.125, 0.6875, 0.1875, 0.6562, 0.1875, 0.6562, 0.125, 0.6875, 0.5625, 0.6875, 0.625, 0.6562, 0.625, 0.6562, 0.5625, 0.6875, 0.0625, 0.6875, 0.125, 0.6562, 0.125, 0.6562, 0.0625, 0.6875, 0.5, 0.6875, 0.5625, 0.6562, 0.5625, 0.6562, 0.5, 0.6875, 0.9375, 0.6719, 1.0, 0.6562, 0.9375, 0.6719, 0.0, 0.6875, 0.0625, 0.6562, 0.0625, 0.6562, 0.1875, 0.6562, 0.25, 0.625, 0.25, 0.625, 0.1875, 0.6562, 0.625, 0.6562, 0.6875, 0.625, 0.6875, 0.625, 0.625, 0.6562, 0.125, 0.6562, 0.1875, 0.625, 0.1875, 0.625, 0.125, 0.6562, 0.5625, 0.6562, 0.625, 0.625, 0.625, 0.625, 0.5625, 0.6562, 0.0625, 0.6562, 0.125, 0.625, 0.125, 0.625, 0.0625, 0.6562, 0.5, 0.6562, 0.5625, 0.625, 0.5625, 0.625, 0.5, 0.6562, 0.9375, 0.6406, 1.0, 0.625, 0.9375, 0.6406, 0.0, 0.6562, 0.0625, 0.625, 0.0625, 0.6562, 0.4375, 0.6562, 0.5, 0.625, 0.5, 0.625, 0.4375, 0.6562, 0.875, 0.6562, 0.9375, 0.625, 0.9375, 0.625, 0.875, 0.6562, 0.375, 0.6562, 0.4375, 0.625, 0.4375, 0.625, 0.375, 0.6562, 0.8125, 0.6562, 0.875, 0.625, 0.875, 0.625, 0.8125, 0.6562, 0.3125, 0.6562, 0.375, 0.625, 0.375, 0.625, 0.3125, 0.6562, 0.75, 0.6562, 0.8125, 0.625, 0.8125, 0.625, 0.75, 0.6562, 0.25, 0.6562, 0.3125, 0.625, 0.3125, 0.625, 0.25, 0.6562, 0.6875, 0.6562, 0.75, 0.625, 0.75, 0.625, 0.6875, 0.625, 0.875, 0.625, 0.9375, 0.5938, 0.9375, 0.5938, 0.875, 0.625, 0.375, 0.625, 0.4375, 0.5938, 0.4375, 0.5938, 0.375, 0.625, 0.8125, 0.625, 0.875, 0.5938, 0.875, 0.5938, 0.8125, 0.625, 0.3125, 0.625, 0.375, 0.5938, 0.375, 0.5938, 0.3125, 0.625, 0.75, 0.625, 0.8125, 0.5938, 0.8125, 0.5938, 0.75, 0.625, 0.25, 0.625, 0.3125, 0.5938, 0.3125, 0.5938, 0.25, 0.625, 0.6875, 0.625, 0.75, 0.5938, 0.75, 0.5938, 0.6875, 0.625, 0.1875, 0.625, 0.25, 0.5938, 0.25, 0.5938, 0.1875, 0.625, 0.625, 0.625, 0.6875, 0.5938, 0.6875, 0.5938, 0.625, 0.625, 0.125, 0.625, 0.1875, 0.5938, 0.1875, 0.5938, 0.125, 0.625, 0.5625, 0.625, 0.625, 0.5938, 0.625, 0.5938, 0.5625, 0.625, 0.0625, 0.625, 0.125, 0.5938, 0.125, 0.5938, 0.0625, 0.625, 0.5, 0.625, 0.5625, 0.5938, 0.5625, 0.5938, 0.5, 0.625, 0.9375, 0.6094, 1.0, 0.5938, 0.9375, 0.6094, 0.0, 0.625, 0.0625, 0.5938, 0.0625, 0.625, 0.4375, 0.625, 0.5, 0.5938, 0.5, 0.5938, 0.4375, 0.5938, 0.625, 0.5938, 0.6875, 0.5625, 0.6875, 0.5625, 0.625, 0.5938, 0.125, 0.5938, 0.1875, 0.5625, 0.1875, 0.5625, 0.125, 0.5938, 0.5625, 0.5938, 0.625, 0.5625, 0.625, 0.5625, 0.5625, 0.5938, 0.0625, 0.5938, 0.125, 0.5625, 0.125, 0.5625, 0.0625, 0.5938, 0.5, 0.5938, 0.5625, 0.5625, 0.5625, 0.5625, 0.5, 0.5938, 0.9375, 0.5781, 1.0, 0.5625, 0.9375, 0.5781, 0.0, 0.5938, 0.0625, 0.5625, 0.0625, 0.5938, 0.4375, 0.5938, 0.5, 0.5625, 0.5, 0.5625, 0.4375, 0.5938, 0.875, 0.5938, 0.9375, 0.5625, 0.9375, 0.5625, 0.875, 0.5938, 0.375, 0.5938, 0.4375, 0.5625, 0.4375, 0.5625, 0.375, 0.5938, 0.8125, 0.5938, 0.875, 0.5625, 0.875, 0.5625, 0.8125, 0.5938, 0.3125, 0.5938, 0.375, 0.5625, 0.375, 0.5625, 0.3125, 0.5938, 0.75, 0.5938, 0.8125, 0.5625, 0.8125, 0.5625, 0.75, 0.5938, 0.25, 0.5938, 0.3125, 0.5625, 0.3125, 0.5625, 0.25, 0.5938, 0.6875, 0.5938, 0.75, 0.5625, 0.75, 0.5625, 0.6875, 0.5938, 0.1875, 0.5938, 0.25, 0.5625, 0.25, 0.5625, 0.1875, 0.5625, 0.375, 0.5625, 0.4375, 0.5312, 0.4375, 0.5312, 0.375, 0.5625, 0.8125, 0.5625, 0.875, 0.5312, 0.875, 0.5312, 0.8125, 0.5625, 0.3125, 0.5625, 0.375, 0.5312, 0.375, 0.5312, 0.3125, 0.5625, 0.75, 0.5625, 0.8125, 0.5312, 0.8125, 0.5312, 0.75, 0.5625, 0.25, 0.5625, 0.3125, 0.5312, 0.3125, 0.5312, 0.25, 0.5625, 0.6875, 0.5625, 0.75, 0.5312, 0.75, 0.5312, 0.6875, 0.5625, 0.1875, 0.5625, 0.25, 0.5312, 0.25, 0.5312, 0.1875, 0.5625, 0.625, 0.5625, 0.6875, 0.5312, 0.6875, 0.5312, 0.625, 0.5625, 0.125, 0.5625, 0.1875, 0.5312, 0.1875, 0.5312, 0.125, 0.5625, 0.5625, 0.5625, 0.625, 0.5312, 0.625, 0.5312, 0.5625, 0.5625, 0.0625, 0.5625, 0.125, 0.5312, 0.125, 0.5312, 0.0625, 0.5625, 0.5, 0.5625, 0.5625, 0.5312, 0.5625, 0.5312, 0.5, 0.5625, 0.9375, 0.5469, 1.0, 0.5312, 0.9375, 0.5469, 0.0, 0.5625, 0.0625, 0.5312, 0.0625, 0.5625, 0.4375, 0.5625, 0.5, 0.5312, 0.5, 0.5312, 0.4375, 0.5625, 0.875, 0.5625, 0.9375, 0.5312, 0.9375, 0.5312, 0.875, 0.5312, 0.125, 0.5312, 0.1875, 0.5, 0.1875, 0.5, 0.125, 0.5312, 0.5625, 0.5312, 0.625, 0.5, 0.625, 0.5, 0.5625, 0.5312, 0.0625, 0.5312, 0.125, 0.5, 0.125, 0.5, 0.0625, 0.5312, 0.5, 0.5312, 0.5625, 0.5, 0.5625, 0.5, 0.5, 0.5312, 0.9375, 0.5156, 1.0, 0.5, 0.9375, 0.5156, 0.0, 0.5312, 0.0625, 0.5, 0.0625, 0.5312, 0.4375, 0.5312, 0.5, 0.5, 0.5, 0.5, 0.4375, 0.5312, 0.875, 0.5312, 0.9375, 0.5, 0.9375, 0.5, 0.875, 0.5312, 0.375, 0.5312, 0.4375, 0.5, 0.4375, 0.5, 0.375, 0.5312, 0.8125, 0.5312, 0.875, 0.5, 0.875, 0.5, 0.8125, 0.5312, 0.3125, 0.5312, 0.375, 0.5, 0.375, 0.5, 0.3125, 0.5312, 0.75, 0.5312, 0.8125, 0.5, 0.8125, 0.5, 0.75, 0.5312, 0.25, 0.5312, 0.3125, 0.5, 0.3125, 0.5, 0.25, 0.5312, 0.6875, 0.5312, 0.75, 0.5, 0.75, 0.5, 0.6875, 0.5312, 0.1875, 0.5312, 0.25, 0.5, 0.25, 0.5, 0.1875, 0.5312, 0.625, 0.5312, 0.6875, 0.5, 0.6875, 0.5, 0.625, 0.5, 0.3125, 0.5, 0.375, 0.4688, 0.375, 0.4687, 0.3125, 0.5, 0.75, 0.5, 0.8125, 0.4688, 0.8125, 0.4688, 0.75, 0.5, 0.25, 0.5, 0.3125, 0.4687, 0.3125, 0.4688, 0.25, 0.5, 0.6875, 0.5, 0.75, 0.4688, 0.75, 0.4687, 0.6875, 0.5, 0.1875, 0.5, 0.25, 0.4688, 0.25, 0.4688, 0.1875, 0.5, 0.625, 0.5, 0.6875, 0.4687, 0.6875, 0.4688, 0.625, 0.5, 0.125, 0.5, 0.1875, 0.4688, 0.1875, 0.4688, 0.125, 0.5, 0.5625, 0.5, 0.625, 0.4688, 0.625, 0.4688, 0.5625, 0.5, 0.0625, 0.5, 0.125, 0.4688, 0.125, 0.4688, 0.0625, 0.5, 0.5, 0.5, 0.5625, 0.4688, 0.5625, 0.4687, 0.5, 0.5, 0.9375, 0.4844, 1.0, 0.4688, 0.9375, 0.4844, 0.0, 0.5, 0.0625, 0.4688, 0.0625, 0.5, 0.4375, 0.5, 0.5, 0.4687, 0.5, 0.4688, 0.4375, 0.5, 0.875, 0.5, 0.9375, 0.4688, 0.9375, 0.4688, 0.875, 0.5, 0.375, 0.5, 0.4375, 0.4688, 0.4375, 0.4688, 0.375, 0.5, 0.8125, 0.5, 0.875, 0.4688, 0.875, 0.4688, 0.8125, 0.4688, 0.0625, 0.4688, 0.125, 0.4375, 0.125, 0.4375, 0.0625, 0.4687, 0.5, 0.4688, 0.5625, 0.4375, 0.5625, 0.4375, 0.5, 0.4688, 0.9375, 0.4531, 1.0, 0.4375, 0.9375, 0.4531, 0.0, 0.4688, 0.0625, 0.4375, 0.0625, 0.4688, 0.4375, 0.4687, 0.5, 0.4375, 0.5, 0.4375, 0.4375, 0.4688, 0.875, 0.4688, 0.9375, 0.4375, 0.9375, 0.4375, 0.875, 0.4688, 0.375, 0.4688, 0.4375, 0.4375, 0.4375, 0.4375, 0.375, 0.4688, 0.8125, 0.4688, 0.875, 0.4375, 0.875, 0.4375, 0.8125, 0.4687, 0.3125, 0.4688, 0.375, 0.4375, 0.375, 0.4375, 0.3125, 0.4688, 0.75, 0.4688, 0.8125, 0.4375, 0.8125, 0.4375, 0.75, 0.4688, 0.25, 0.4687, 0.3125, 0.4375, 0.3125, 0.4375, 0.25, 0.4687, 0.6875, 0.4688, 0.75, 0.4375, 0.75, 0.4375, 0.6875, 0.4688, 0.1875, 0.4688, 0.25, 0.4375, 0.25, 0.4375, 0.1875, 0.4688, 0.625, 0.4687, 0.6875, 0.4375, 0.6875, 0.4375, 0.625, 0.4688, 0.125, 0.4688, 0.1875, 0.4375, 0.1875, 0.4375, 0.125, 0.4688, 0.5625, 0.4688, 0.625, 0.4375, 0.625, 0.4375, 0.5625, 0.4375, 0.75, 0.4375, 0.8125, 0.4062, 0.8125, 0.4062, 0.75, 0.4375, 0.25, 0.4375, 0.3125, 0.4062, 0.3125, 0.4062, 0.25, 0.4375, 0.6875, 0.4375, 0.75, 0.4062, 0.75, 0.4062, 0.6875, 0.4375, 0.1875, 0.4375, 0.25, 0.4062, 0.25, 0.4062, 0.1875, 0.4375, 0.625, 0.4375, 0.6875, 0.4062, 0.6875, 0.4062, 0.625, 0.4375, 0.125, 0.4375, 0.1875, 0.4062, 0.1875, 0.4062, 0.125, 0.4375, 0.5625, 0.4375, 0.625, 0.4062, 0.625, 0.4062, 0.5625, 0.4375, 0.0625, 0.4375, 0.125, 0.4062, 0.125, 0.4062, 0.0625, 0.4375, 0.5, 0.4375, 0.5625, 0.4062, 0.5625, 0.4062, 0.5, 0.4375, 0.9375, 0.4219, 1.0, 0.4062, 0.9375, 0.4219, 0.0, 0.4375, 0.0625, 0.4062, 0.0625, 0.4375, 0.4375, 0.4375, 0.5, 0.4062, 0.5, 0.4062, 0.4375, 0.4375, 0.875, 0.4375, 0.9375, 0.4062, 0.9375, 0.4062, 0.875, 0.4375, 0.375, 0.4375, 0.4375, 0.4062, 0.4375, 0.4062, 0.375, 0.4375, 0.8125, 0.4375, 0.875, 0.4062, 0.875, 0.4062, 0.8125, 0.4375, 0.3125, 0.4375, 0.375, 0.4062, 0.375, 0.4062, 0.3125, 0.4062, 0.5, 0.4062, 0.5625, 0.375, 0.5625, 0.375, 0.5, 0.4062, 0.9375, 0.3906, 1.0, 0.375, 0.9375, 0.3906, 0.0, 0.4062, 0.0625, 0.375, 0.0625, 0.4062, 0.4375, 0.4062, 0.5, 0.375, 0.5, 0.375, 0.4375, 0.4062, 0.875, 0.4062, 0.9375, 0.375, 0.9375, 0.375, 0.875, 0.4062, 0.375, 0.4062, 0.4375, 0.375, 0.4375, 0.375, 0.375, 0.4062, 0.8125, 0.4062, 0.875, 0.375, 0.875, 0.375, 0.8125, 0.4062, 0.3125, 0.4062, 0.375, 0.375, 0.375, 0.375, 0.3125, 0.4062, 0.75, 0.4062, 0.8125, 0.375, 0.8125, 0.375, 0.75, 0.4062, 0.25, 0.4062, 0.3125, 0.375, 0.3125, 0.375, 0.25, 0.4062, 0.6875, 0.4062, 0.75, 0.375, 0.75, 0.375, 0.6875, 0.4062, 0.1875, 0.4062, 0.25, 0.375, 0.25, 0.375, 0.1875, 0.4062, 0.625, 0.4062, 0.6875, 0.375, 0.6875, 0.375, 0.625, 0.4062, 0.125, 0.4062, 0.1875, 0.375, 0.1875, 0.375, 0.125, 0.4062, 0.5625, 0.4062, 0.625, 0.375, 0.625, 0.375, 0.5625, 0.4062, 0.0625, 0.4062, 0.125, 0.375, 0.125, 0.375, 0.0625, 0.375, 0.25, 0.375, 0.3125, 0.3438, 0.3125, 0.3438, 0.25, 0.375, 0.6875, 0.375, 0.75, 0.3438, 0.75, 0.3438, 0.6875, 0.375, 0.1875, 0.375, 0.25, 0.3438, 0.25, 0.3438, 0.1875, 0.375, 0.625, 0.375, 0.6875, 0.3438, 0.6875, 0.3438, 0.625, 0.375, 0.125, 0.375, 0.1875, 0.3438, 0.1875, 0.3438, 0.125, 0.375, 0.5625, 0.375, 0.625, 0.3438, 0.625, 0.3438, 0.5625, 0.375, 0.0625, 0.375, 0.125, 0.3438, 0.125, 0.3438, 0.0625, 0.375, 0.5, 0.375, 0.5625, 0.3438, 0.5625, 0.3437, 0.5, 0.375, 0.9375, 0.3594, 1.0, 0.3438, 0.9375, 0.3594, 0.0, 0.375, 0.0625, 0.3438, 0.0625, 0.375, 0.4375, 0.375, 0.5, 0.3437, 0.5, 0.3438, 0.4375, 0.375, 0.875, 0.375, 0.9375, 0.3438, 0.9375, 0.3438, 0.875, 0.375, 0.375, 0.375, 0.4375, 0.3438, 0.4375, 0.3438, 0.375, 0.375, 0.8125, 0.375, 0.875, 0.3438, 0.875, 0.3438, 0.8125, 0.375, 0.3125, 0.375, 0.375, 0.3438, 0.375, 0.3438, 0.3125, 0.375, 0.75, 0.375, 0.8125, 0.3438, 0.8125, 0.3438, 0.75, 0.3438, 0.9375, 0.3281, 1.0, 0.3125, 0.9375, 0.3281, 0.0, 0.3438, 0.0625, 0.3125, 0.0625, 0.3438, 0.4375, 0.3437, 0.5, 0.3125, 0.5, 0.3125, 0.4375, 0.3438, 0.875, 0.3438, 0.9375, 0.3125, 0.9375, 0.3125, 0.875, 0.3438, 0.375, 0.3438, 0.4375, 0.3125, 0.4375, 0.3125, 0.375, 0.3438, 0.8125, 0.3438, 0.875, 0.3125, 0.875, 0.3125, 0.8125, 0.3438, 0.3125, 0.3438, 0.375, 0.3125, 0.375, 0.3125, 0.3125, 0.3438, 0.75, 0.3438, 0.8125, 0.3125, 0.8125, 0.3125, 0.75, 0.3438, 0.25, 0.3438, 0.3125, 0.3125, 0.3125, 0.3125, 0.25, 0.3438, 0.6875, 0.3438, 0.75, 0.3125, 0.75, 0.3125, 0.6875, 0.3438, 0.1875, 0.3438, 0.25, 0.3125, 0.25, 0.3125, 0.1875, 0.3438, 0.625, 0.3438, 0.6875, 0.3125, 0.6875, 0.3125, 0.625, 0.3438, 0.125, 0.3438, 0.1875, 0.3125, 0.1875, 0.3125, 0.125, 0.3438, 0.5625, 0.3438, 0.625, 0.3125, 0.625, 0.3125, 0.5625, 0.3438, 0.0625, 0.3438, 0.125, 0.3125, 0.125, 0.3125, 0.0625, 0.3437, 0.5, 0.3438, 0.5625, 0.3125, 0.5625, 0.3125, 0.5, 0.3125, 0.6875, 0.3125, 0.75, 0.2812, 0.75, 0.2812, 0.6875, 0.3125, 0.1875, 0.3125, 0.25, 0.2812, 0.25, 0.2812, 0.1875, 0.3125, 0.625, 0.3125, 0.6875, 0.2812, 0.6875, 0.2812, 0.625, 0.3125, 0.125, 0.3125, 0.1875, 0.2812, 0.1875, 0.2812, 0.125, 0.3125, 0.5625, 0.3125, 0.625, 0.2812, 0.625, 0.2812, 0.5625, 0.3125, 0.0625, 0.3125, 0.125, 0.2812, 0.125, 0.2812, 0.0625, 0.3125, 0.5, 0.3125, 0.5625, 0.2812, 0.5625, 0.2812, 0.5, 0.3125, 0.9375, 0.2969, 1.0, 0.2812, 0.9375, 0.2969, 0.0, 0.3125, 0.0625, 0.2812, 0.0625, 0.3125, 0.4375, 0.3125, 0.5, 0.2812, 0.5, 0.2812, 0.4375, 0.3125, 0.875, 0.3125, 0.9375, 0.2812, 0.9375, 0.2812, 0.875, 0.3125, 0.375, 0.3125, 0.4375, 0.2812, 0.4375, 0.2812, 0.375, 0.3125, 0.8125, 0.3125, 0.875, 0.2812, 0.875, 0.2812, 0.8125, 0.3125, 0.3125, 0.3125, 0.375, 0.2812, 0.375, 0.2812, 0.3125, 0.3125, 0.75, 0.3125, 0.8125, 0.2812, 0.8125, 0.2812, 0.75, 0.3125, 0.25, 0.3125, 0.3125, 0.2812, 0.3125, 0.2812, 0.25, 0.2812, 0.4375, 0.2812, 0.5, 0.25, 0.5, 0.25, 0.4375, 0.2812, 0.875, 0.2812, 0.9375, 0.25, 0.9375, 0.25, 0.875, 0.2812, 0.375, 0.2812, 0.4375, 0.25, 0.4375, 0.25, 0.375, 0.2812, 0.8125, 0.2812, 0.875, 0.25, 0.875, 0.25, 0.8125, 0.2812, 0.3125, 0.2812, 0.375, 0.25, 0.375, 0.25, 0.3125, 0.2812, 0.75, 0.2812, 0.8125, 0.25, 0.8125, 0.25, 0.75, 0.2812, 0.25, 0.2812, 0.3125, 0.25, 0.3125, 0.25, 0.25, 0.2812, 0.6875, 0.2812, 0.75, 0.25, 0.75, 0.25, 0.6875, 0.2812, 0.1875, 0.2812, 0.25, 0.25, 0.25, 0.25, 0.1875, 0.2812, 0.625, 0.2812, 0.6875, 0.25, 0.6875, 0.25, 0.625, 0.2812, 0.125, 0.2812, 0.1875, 0.25, 0.1875, 0.25, 0.125, 0.2812, 0.5625, 0.2812, 0.625, 0.25, 0.625, 0.25, 0.5625, 0.2812, 0.0625, 0.2812, 0.125, 0.25, 0.125, 0.25, 0.0625, 0.2812, 0.5, 0.2812, 0.5625, 0.25, 0.5625, 0.25, 0.5, 0.2812, 0.9375, 0.2656, 1.0, 0.25, 0.9375, 0.2656, 0.0, 0.2812, 0.0625, 0.25, 0.0625, 0.25, 0.1875, 0.25, 0.25, 0.2188, 0.25, 0.2188, 0.1875, 0.25, 0.625, 0.25, 0.6875, 0.2188, 0.6875, 0.2188, 0.625, 0.25, 0.125, 0.25, 0.1875, 0.2188, 0.1875, 0.2188, 0.125, 0.25, 0.5625, 0.25, 0.625, 0.2188, 0.625, 0.2188, 0.5625, 0.25, 0.0625, 0.25, 0.125, 0.2188, 0.125, 0.2188, 0.0625, 0.25, 0.5, 0.25, 0.5625, 0.2188, 0.5625, 0.2187, 0.5, 0.25, 0.9375, 0.2344, 1.0, 0.2188, 0.9375, 0.2344, 0.0, 0.25, 0.0625, 0.2188, 0.0625, 0.25, 0.4375, 0.25, 0.5, 0.2187, 0.5, 0.2188, 0.4375, 0.25, 0.875, 0.25, 0.9375, 0.2188, 0.9375, 0.2188, 0.875, 0.25, 0.375, 0.25, 0.4375, 0.2188, 0.4375, 0.2188, 0.375, 0.25, 0.8125, 0.25, 0.875, 0.2188, 0.875, 0.2188, 0.8125, 0.25, 0.3125, 0.25, 0.375, 0.2188, 0.375, 0.2188, 0.3125, 0.25, 0.75, 0.25, 0.8125, 0.2188, 0.8125, 0.2188, 0.75, 0.25, 0.25, 0.25, 0.3125, 0.2188, 0.3125, 0.2188, 0.25, 0.25, 0.6875, 0.25, 0.75, 0.2188, 0.75, 0.2188, 0.6875, 0.2188, 0.375, 0.2188, 0.4375, 0.1875, 0.4375, 0.1875, 0.375, 0.2188, 0.8125, 0.2188, 0.875, 0.1875, 0.875, 0.1875, 0.8125, 0.2188, 0.3125, 0.2188, 0.375, 0.1875, 0.375, 0.1875, 0.3125, 0.2188, 0.75, 0.2188, 0.8125, 0.1875, 0.8125, 0.1875, 0.75, 0.2188, 0.25, 0.2188, 0.3125, 0.1875, 0.3125, 0.1875, 0.25, 0.2188, 0.6875, 0.2188, 0.75, 0.1875, 0.75, 0.1875, 0.6875, 0.2188, 0.1875, 0.2188, 0.25, 0.1875, 0.25, 0.1875, 0.1875, 0.2188, 0.625, 0.2188, 0.6875, 0.1875, 0.6875, 0.1875, 0.625, 0.2188, 0.125, 0.2188, 0.1875, 0.1875, 0.1875, 0.1875, 0.125, 0.2188, 0.5625, 0.2188, 0.625, 0.1875, 0.625, 0.1875, 0.5625, 0.2188, 0.0625, 0.2188, 0.125, 0.1875, 0.125, 0.1875, 0.0625, 0.2187, 0.5, 0.2188, 0.5625, 0.1875, 0.5625, 0.1875, 0.5, 0.2188, 0.9375, 0.2031, 1.0, 0.1875, 0.9375, 0.2031, 0.0, 0.2188, 0.0625, 0.1875, 0.0625, 0.2188, 0.4375, 0.2187, 0.5, 0.1875, 0.5, 0.1875, 0.4375, 0.2188, 0.875, 0.2188, 0.9375, 0.1875, 0.9375, 0.1875, 0.875, 0.1875, 0.125, 0.1875, 0.1875, 0.1562, 0.1875, 0.1562, 0.125, 0.1875, 0.5625, 0.1875, 0.625, 0.1563, 0.625, 0.1562, 0.5625, 0.1875, 0.0625, 0.1875, 0.125, 0.1562, 0.125, 0.1563, 0.0625, 0.1875, 0.5, 0.1875, 0.5625, 0.1562, 0.5625, 0.1562, 0.5, 0.1875, 0.9375, 0.1719, 1.0, 0.1563, 0.9375, 0.1719, 0.0, 0.1875, 0.0625, 0.1563, 0.0625, 0.1875, 0.4375, 0.1875, 0.5, 0.1562, 0.5, 0.1562, 0.4375, 0.1875, 0.875, 0.1875, 0.9375, 0.1563, 0.9375, 0.1562, 0.875, 0.1875, 0.375, 0.1875, 0.4375, 0.1562, 0.4375, 0.1563, 0.375, 0.1875, 0.8125, 0.1875, 0.875, 0.1562, 0.875, 0.1562, 0.8125, 0.1875, 0.3125, 0.1875, 0.375, 0.1563, 0.375, 0.1562, 0.3125, 0.1875, 0.75, 0.1875, 0.8125, 0.1562, 0.8125, 0.1562, 0.75, 0.1875, 0.25, 0.1875, 0.3125, 0.1562, 0.3125, 0.1562, 0.25, 0.1875, 0.6875, 0.1875, 0.75, 0.1562, 0.75, 0.1562, 0.6875, 0.1875, 0.1875, 0.1875, 0.25, 0.1562, 0.25, 0.1562, 0.1875, 0.1875, 0.625, 0.1875, 0.6875, 0.1562, 0.6875, 0.1563, 0.625, 0.1562, 0.8125, 0.1562, 0.875, 0.125, 0.875, 0.125, 0.8125, 0.1562, 0.3125, 0.1563, 0.375, 0.125, 0.375, 0.125, 0.3125, 0.1562, 0.75, 0.1562, 0.8125, 0.125, 0.8125, 0.125, 0.75, 0.1562, 0.25, 0.1562, 0.3125, 0.125, 0.3125, 0.125, 0.25, 0.1562, 0.6875, 0.1562, 0.75, 0.125, 0.75, 0.125, 0.6875, 0.1562, 0.1875, 0.1562, 0.25, 0.125, 0.25, 0.125, 0.1875, 0.1563, 0.625, 0.1562, 0.6875, 0.125, 0.6875, 0.125, 0.625, 0.1562, 0.125, 0.1562, 0.1875, 0.125, 0.1875, 0.125, 0.125, 0.1562, 0.5625, 0.1563, 0.625, 0.125, 0.625, 0.125, 0.5625, 0.1563, 0.0625, 0.1562, 0.125, 0.125, 0.125, 0.125, 0.0625, 0.1562, 0.5, 0.1562, 0.5625, 0.125, 0.5625, 0.125, 0.5, 0.1563, 0.9375, 0.1406, 1.0, 0.125, 0.9375, 0.1406, 0.0, 0.1563, 0.0625, 0.125, 0.0625, 0.1562, 0.4375, 0.1562, 0.5, 0.125, 0.5, 0.125, 0.4375, 0.1562, 0.875, 0.1563, 0.9375, 0.125, 0.9375, 0.125, 0.875, 0.1563, 0.375, 0.1562, 0.4375, 0.125, 0.4375, 0.125, 0.375, 0.125, 0.5625, 0.125, 0.625, 0.09375, 0.625, 0.09375, 0.5625, 0.125, 0.0625, 0.125, 0.125, 0.09375, 0.125, 0.09375, 0.0625, 0.125, 0.5, 0.125, 0.5625, 0.09375, 0.5625, 0.09375, 0.5, 0.125, 0.9375, 0.1094, 1.0, 0.09375, 0.9375, 0.1094, 0.0, 0.125, 0.0625, 0.09375, 0.0625, 0.125, 0.4375, 0.125, 0.5, 0.09375, 0.5, 0.09375, 0.4375, 0.125, 0.875, 0.125, 0.9375, 0.09375, 0.9375, 0.09375, 0.875, 0.125, 0.375, 0.125, 0.4375, 0.09375, 0.4375, 0.09375, 0.375, 0.125, 0.8125, 0.125, 0.875, 0.09375, 0.875, 0.09375, 0.8125, 0.125, 0.3125, 0.125, 0.375, 0.09375, 0.375, 0.09375, 0.3125, 0.125, 0.75, 0.125, 0.8125, 0.09375, 0.8125, 0.09375, 0.75, 0.125, 0.25, 0.125, 0.3125, 0.09375, 0.3125, 0.09375, 0.25, 0.125, 0.6875, 0.125, 0.75, 0.09375, 0.75, 0.09375, 0.6875, 0.125, 0.1875, 0.125, 0.25, 0.09375, 0.25, 0.09375, 0.1875, 0.125, 0.625, 0.125, 0.6875, 0.09375, 0.6875, 0.09375, 0.625, 0.125, 0.125, 0.125, 0.1875, 0.09375, 0.1875, 0.09375, 0.125, 0.09375, 0.3125, 0.09375, 0.375, 0.0625, 0.375, 0.0625, 0.3125, 0.09375, 0.75, 0.09375, 0.8125, 0.0625, 0.8125, 0.0625, 0.75, 0.09375, 0.25, 0.09375, 0.3125, 0.0625, 0.3125, 0.0625, 0.25, 0.09375, 0.6875, 0.09375, 0.75, 0.0625, 0.75, 0.0625, 0.6875, 0.09375, 0.1875, 0.09375, 0.25, 0.0625, 0.25, 0.0625, 0.1875, 0.09375, 0.625, 0.09375, 0.6875, 0.0625, 0.6875, 0.0625, 0.625, 0.09375, 0.125, 0.09375, 0.1875, 0.0625, 0.1875, 0.0625, 0.125, 0.09375, 0.5625, 0.09375, 0.625, 0.0625, 0.625, 0.0625, 0.5625, 0.09375, 0.0625, 0.09375, 0.125, 0.0625, 0.125, 0.0625, 0.0625, 0.09375, 0.5, 0.09375, 0.5625, 0.0625, 0.5625, 0.0625, 0.5, 0.09375, 0.9375, 0.07812, 1.0, 0.0625, 0.9375, 0.07812, 0.0, 0.09375, 0.0625, 0.0625, 0.0625, 0.09375, 0.4375, 0.09375, 0.5, 0.0625, 0.5, 0.0625, 0.4375, 0.09375, 0.875, 0.09375, 0.9375, 0.0625, 0.9375, 0.0625, 0.875, 0.09375, 0.375, 0.09375, 0.4375, 0.0625, 0.4375, 0.0625, 0.375, 0.09375, 0.8125, 0.09375, 0.875, 0.0625, 0.875, 0.0625, 0.8125, 0.0625, 0.0625, 0.0625, 0.125, 0.03125, 0.125, 0.03125, 0.0625, 0.0625, 0.5, 0.0625, 0.5625, 0.03125, 0.5625, 0.03125, 0.5, 0.0625, 0.9375, 0.04687, 1.0, 0.03125, 0.9375, 0.04687, 0.0, 0.0625, 0.0625, 0.03125, 0.0625, 0.0625, 0.4375, 0.0625, 0.5, 0.03125, 0.5, 0.03125, 0.4375, 0.0625, 0.875, 0.0625, 0.9375, 0.03125, 0.9375, 0.03125, 0.875, 0.0625, 0.375, 0.0625, 0.4375, 0.03125, 0.4375, 0.03125, 0.375, 0.0625, 0.8125, 0.0625, 0.875, 0.03125, 0.875, 0.03125, 0.8125, 0.0625, 0.3125, 0.0625, 0.375, 0.03125, 0.375, 0.03125, 0.3125, 0.0625, 0.75, 0.0625, 0.8125, 0.03125, 0.8125, 0.03125, 0.75, 0.0625, 0.25, 0.0625, 0.3125, 0.03125, 0.3125, 0.03125, 0.25, 0.0625, 0.6875, 0.0625, 0.75, 0.03125, 0.75, 0.03125, 0.6875, 0.0625, 0.1875, 0.0625, 0.25, 0.03125, 0.25, 0.03125, 0.1875, 0.0625, 0.625, 0.0625, 0.6875, 0.03125, 0.6875, 0.03125, 0.625, 0.0625, 0.125, 0.0625, 0.1875, 0.03125, 0.1875, 0.03125, 0.125, 0.0625, 0.5625, 0.0625, 0.625, 0.03125, 0.625, 0.03125, 0.5625, 0.03125, 0.75, 0.03125, 0.8125, 0.0, 0.8125, 0.0, 0.75, 0.03125, 0.25, 0.03125, 0.3125, 0.0, 0.3125, 0.0, 0.25, 0.03125, 0.6875, 0.03125, 0.75, 0.0, 0.75, 0.0, 0.6875, 0.03125, 0.1875, 0.03125, 0.25, 0.0, 0.25, 0.0, 0.1875, 0.03125, 0.625, 0.03125, 0.6875, 0.0, 0.6875, 0.0, 0.625, 0.03125, 0.125, 0.03125, 0.1875, 0.0, 0.1875, 0.0, 0.125, 0.03125, 0.5625, 0.03125, 0.625, 0.0, 0.625, 0.0, 0.5625, 0.03125, 0.0625, 0.03125, 0.125, 0.0, 0.125, 0.0, 0.0625, 0.03125, 0.5, 0.03125, 0.5625, 0.0, 0.5625, 0.0, 0.5, 0.03125, 0.9375, 0.01562, 1.0, 0.0, 0.9375, 0.01562, 0.0, 0.03125, 0.0625, 0.0, 0.0625, 0.03125, 0.4375, 0.03125, 0.5, 0.0, 0.5, 0.0, 0.4375, 0.03125, 0.875, 0.03125, 0.9375, 0.0, 0.9375, 0.0, 0.875, 0.03125, 0.375, 0.03125, 0.4375, 0.0, 0.4375, 0.0, 0.375, 0.03125, 0.8125, 0.03125, 0.875, 0.0, 0.875, 0.0, 0.8125, 0.03125, 0.3125, 0.03125, 0.375, 0.0, 0.375, 0.0, 0.3125, 1.0, 0.5, 1.0, 0.5625, 0.9687, 0.5625, 0.9687, 0.5, 1.0, 0.9375, 0.9844, 1.0, 0.9688, 0.9375, 0.9844, 0.0, 1.0, 0.0625, 0.9688, 0.0625, 1.0, 0.4375, 1.0, 0.5, 0.9687, 0.5, 0.9687, 0.4375, 1.0, 0.875, 1.0, 0.9375, 0.9688, 0.9375, 0.9687, 0.875, 1.0, 0.375, 1.0, 0.4375, 0.9687, 0.4375, 0.9688, 0.375, 1.0, 0.8125, 1.0, 0.875, 0.9687, 0.875, 0.9687, 0.8125, 1.0, 0.3125, 1.0, 0.375, 0.9688, 0.375, 0.9687, 0.3125, 1.0, 0.75, 1.0, 0.8125, 0.9687, 0.8125, 0.9688, 0.75, 1.0, 0.25, 1.0, 0.3125, 0.9687, 0.3125, 0.9688, 0.25, 1.0, 0.6875, 1.0, 0.75, 0.9688, 0.75, 0.9687, 0.6875, 1.0, 0.1875, 1.0, 0.25, 0.9688, 0.25, 0.9687, 0.1875, 1.0, 0.625, 1.0, 0.6875, 0.9687, 0.6875, 0.9688, 0.625, 1.0, 0.125, 1.0, 0.1875, 0.9687, 0.1875, 0.9687, 0.125, 1.0, 0.5625, 1.0, 0.625, 0.9688, 0.625, 0.9687, 0.5625, 1.0, 0.0625, 1.0, 0.125, 0.9687, 0.125, 0.9688, 0.0625, 0.9688, 0.25, 0.9687, 0.3125, 0.9375, 0.3125, 0.9375, 0.25, 0.9687, 0.6875, 0.9688, 0.75, 0.9375, 0.75, 0.9375, 0.6875, 0.9687, 0.1875, 0.9688, 0.25, 0.9375, 0.25, 0.9375, 0.1875, 0.9688, 0.625, 0.9687, 0.6875, 0.9375, 0.6875, 0.9375, 0.625, 0.9687, 0.125, 0.9687, 0.1875, 0.9375, 0.1875, 0.9375, 0.125, 0.9687, 0.5625, 0.9688, 0.625, 0.9375, 0.625, 0.9375, 0.5625, 0.9688, 0.0625, 0.9687, 0.125, 0.9375, 0.125, 0.9375, 0.0625, 0.9687, 0.5, 0.9687, 0.5625, 0.9375, 0.5625, 0.9375, 0.5, 0.9688, 0.9375, 0.9531, 1.0, 0.9375, 0.9375, 0.9531, 0.0, 0.9688, 0.0625, 0.9375, 0.0625, 0.9687, 0.4375, 0.9687, 0.5, 0.9375, 0.5, 0.9375, 0.4375, 0.9687, 0.875, 0.9688, 0.9375, 0.9375, 0.9375, 0.9375, 0.875, 0.9688, 0.375, 0.9687, 0.4375, 0.9375, 0.4375, 0.9375, 0.375, 0.9687, 0.8125, 0.9687, 0.875, 0.9375, 0.875, 0.9375, 0.8125, 0.9687, 0.3125, 0.9688, 0.375, 0.9375, 0.375, 0.9375, 0.3125, 0.9688, 0.75, 0.9687, 0.8125, 0.9375, 0.8125, 0.9375, 0.75, 0.9219, 0.0, 0.9375, 0.0625, 0.9062, 0.0625, 0.9375, 0.4375, 0.9375, 0.5, 0.9062, 0.5, 0.9062, 0.4375, 0.9375, 0.875, 0.9375, 0.9375, 0.9062, 0.9375, 0.9062, 0.875, 0.9375, 0.375, 0.9375, 0.4375, 0.9062, 0.4375, 0.9062, 0.375, 0.9375, 0.8125, 0.9375, 0.875, 0.9062, 0.875, 0.9062, 0.8125, 0.9375, 0.3125, 0.9375, 0.375, 0.9062, 0.375, 0.9062, 0.3125, 0.9375, 0.75, 0.9375, 0.8125, 0.9062, 0.8125, 0.9062, 0.75, 0.9375, 0.25, 0.9375, 0.3125, 0.9062, 0.3125, 0.9062, 0.25, 0.9375, 0.6875, 0.9375, 0.75, 0.9062, 0.75, 0.9062, 0.6875, 0.9375, 0.1875, 0.9375, 0.25, 0.9062, 0.25, 0.9062, 0.1875, 0.9375, 0.625, 0.9375, 0.6875, 0.9062, 0.6875, 0.9062, 0.625, 0.9375, 0.125, 0.9375, 0.1875, 0.9062, 0.1875, 0.9062, 0.125, 0.9375, 0.5625, 0.9375, 0.625, 0.9062, 0.625, 0.9062, 0.5625, 0.9375, 0.0625, 0.9375, 0.125, 0.9062, 0.125, 0.9062, 0.0625, 0.9375, 0.5, 0.9375, 0.5625, 0.9062, 0.5625, 0.9062, 0.5, 0.9375, 0.9375, 0.9219, 1.0, 0.9062, 0.9375, 0.9062, 0.1875, 0.9062, 0.25, 0.875, 0.25, 0.875, 0.1875, 0.9062, 0.625, 0.9062, 0.6875, 0.875, 0.6875, 0.875, 0.625, 0.9062, 0.125, 0.9062, 0.1875, 0.875, 0.1875, 0.875, 0.125, 0.9062, 0.5625, 0.9062, 0.625, 0.875, 0.625, 0.875, 0.5625, 0.9062, 0.0625, 0.9062, 0.125, 0.875, 0.125, 0.875, 0.0625, 0.9062, 0.5, 0.9062, 0.5625, 0.875, 0.5625, 0.875, 0.5, 0.9062, 0.9375, 0.8906, 1.0, 0.875, 0.9375, 0.8906, 0.0, 0.9062, 0.0625, 0.875, 0.0625, 0.9062, 0.4375, 0.9062, 0.5, 0.875, 0.5, 0.875, 0.4375, 0.9062, 0.875, 0.9062, 0.9375, 0.875, 0.9375, 0.875, 0.875, 0.9062, 0.375, 0.9062, 0.4375, 0.875, 0.4375, 0.875, 0.375, 0.9062, 0.8125, 0.9062, 0.875, 0.875, 0.875, 0.875, 0.8125, 0.9062, 0.3125, 0.9062, 0.375, 0.875, 0.375, 0.875, 0.3125, 0.9062, 0.75, 0.9062, 0.8125, 0.875, 0.8125, 0.875, 0.75, 0.9062, 0.25, 0.9062, 0.3125, 0.875, 0.3125, 0.875, 0.25, 0.9062, 0.6875, 0.9062, 0.75, 0.875, 0.75, 0.875, 0.6875, 0.875, 0.875, 0.875, 0.9375, 0.8438, 0.9375, 0.8438, 0.875, 0.875, 0.375, 0.875, 0.4375, 0.8437, 0.4375, 0.8438, 0.375, 0.875, 0.8125, 0.875, 0.875, 0.8438, 0.875, 0.8437, 0.8125, 0.875, 0.3125, 0.875, 0.375, 0.8438, 0.375, 0.8437, 0.3125, 0.875, 0.75, 0.875, 0.8125, 0.8437, 0.8125, 0.8438, 0.75, 0.875, 0.25, 0.875, 0.3125, 0.8437, 0.3125, 0.8438, 0.25, 0.875, 0.6875, 0.875, 0.75, 0.8438, 0.75, 0.8437, 0.6875, 0.875, 0.1875, 0.875, 0.25, 0.8438, 0.25, 0.8437, 0.1875, 0.875, 0.625, 0.875, 0.6875, 0.8437, 0.6875, 0.8438, 0.625, 0.875, 0.125, 0.875, 0.1875, 0.8437, 0.1875, 0.8438, 0.125, 0.875, 0.5625, 0.875, 0.625, 0.8438, 0.625, 0.8437, 0.5625, 0.875, 0.0625, 0.875, 0.125, 0.8438, 0.125, 0.8438, 0.0625, 0.875, 0.5, 0.875, 0.5625, 0.8437, 0.5625, 0.8437, 0.5, 0.875, 0.9375, 0.8594, 1.0, 0.8438, 0.9375, 0.8594, 0.0, 0.875, 0.0625, 0.8438, 0.0625, 0.875, 0.4375, 0.875, 0.5, 0.8437, 0.5, 0.8437, 0.4375, 0.8438, 0.625, 0.8437, 0.6875, 0.8125, 0.6875, 0.8125, 0.625, 0.8438, 0.125, 0.8437, 0.1875, 0.8125, 0.1875, 0.8125, 0.125, 0.8437, 0.5625, 0.8438, 0.625, 0.8125, 0.625, 0.8125, 0.5625, 0.8438, 0.0625, 0.8438, 0.125, 0.8125, 0.125, 0.8125, 0.0625, 0.8437, 0.5, 0.8437, 0.5625, 0.8125, 0.5625, 0.8125, 0.5, 0.8438, 0.9375, 0.8281, 1.0, 0.8125, 0.9375, 0.8281, 0.0, 0.8438, 0.0625, 0.8125, 0.0625, 0.8437, 0.4375, 0.8437, 0.5, 0.8125, 0.5, 0.8125, 0.4375, 0.8438, 0.875, 0.8438, 0.9375, 0.8125, 0.9375, 0.8125, 0.875, 0.8438, 0.375, 0.8437, 0.4375, 0.8125, 0.4375, 0.8125, 0.375, 0.8437, 0.8125, 0.8438, 0.875, 0.8125, 0.875, 0.8125, 0.8125, 0.8437, 0.3125, 0.8438, 0.375, 0.8125, 0.375, 0.8125, 0.3125, 0.8438, 0.75, 0.8437, 0.8125, 0.8125, 0.8125, 0.8125, 0.75, 0.8438, 0.25, 0.8437, 0.3125, 0.8125, 0.3125, 0.8125, 0.25, 0.8437, 0.6875, 0.8438, 0.75, 0.8125, 0.75, 0.8125, 0.6875, 0.8437, 0.1875, 0.8438, 0.25, 0.8125, 0.25, 0.8125, 0.1875, 0.8125, 0.375, 0.8125, 0.4375, 0.7812, 0.4375, 0.7812, 0.375, 0.8125, 0.8125, 0.8125, 0.875, 0.7812, 0.875, 0.7812, 0.8125, 0.8125, 0.3125, 0.8125, 0.375, 0.7812, 0.375, 0.7812, 0.3125, 0.8125, 0.75, 0.8125, 0.8125, 0.7812, 0.8125, 0.7812, 0.75, 0.8125, 0.25, 0.8125, 0.3125, 0.7812, 0.3125, 0.7812, 0.25, 0.8125, 0.6875, 0.8125, 0.75, 0.7812, 0.75, 0.7812, 0.6875, 0.8125, 0.1875, 0.8125, 0.25, 0.7812, 0.25, 0.7812, 0.1875, 0.8125, 0.625, 0.8125, 0.6875, 0.7812, 0.6875, 0.7812, 0.625, 0.8125, 0.125, 0.8125, 0.1875, 0.7812, 0.1875, 0.7812, 0.125, 0.8125, 0.5625, 0.8125, 0.625, 0.7812, 0.625, 0.7812, 0.5625, 0.8125, 0.0625, 0.8125, 0.125, 0.7812, 0.125, 0.7812, 0.0625, 0.8125, 0.5, 0.8125, 0.5625, 0.7812, 0.5625, 0.7812, 0.5, 0.8125, 0.9375, 0.7969, 1.0, 0.7812, 0.9375, 0.7969, 0.0, 0.8125, 0.0625, 0.7812, 0.0625, 0.8125, 0.4375, 0.8125, 0.5, 0.7812, 0.5, 0.7812, 0.4375, 0.8125, 0.875, 0.8125, 0.9375, 0.7812, 0.9375, 0.7812, 0.875, 0.7812, 0.125, 0.7812, 0.1875, 0.75, 0.1875, 0.75, 0.125, 0.7812, 0.5625, 0.7812, 0.625, 0.75, 0.625, 0.75, 0.5625, 0.7812, 0.0625, 0.7812, 0.125, 0.75, 0.125, 0.75, 0.0625, 0.7812, 0.5, 0.7812, 0.5625, 0.75, 0.5625, 0.75, 0.5, 0.7812, 0.9375, 0.7656, 1.0, 0.75, 0.9375, 0.7656, 0.0, 0.7812, 0.0625, 0.75, 0.0625, 0.7812, 0.4375, 0.7812, 0.5, 0.75, 0.5, 0.75, 0.4375, 0.7812, 0.875, 0.7812, 0.9375, 0.75, 0.9375, 0.75, 0.875, 0.7812, 0.375, 0.7812, 0.4375, 0.75, 0.4375, 0.75, 0.375, 0.7812, 0.8125, 0.7812, 0.875, 0.75, 0.875, 0.75, 0.8125, 0.7812, 0.3125, 0.7812, 0.375, 0.75, 0.375, 0.75, 0.3125, 0.7812, 0.75, 0.7812, 0.8125, 0.75, 0.8125, 0.75, 0.75, 0.7812, 0.25, 0.7812, 0.3125, 0.75, 0.3125, 0.75, 0.25, 0.7812, 0.6875, 0.7812, 0.75, 0.75, 0.75, 0.75, 0.6875, 0.7812, 0.1875, 0.7812, 0.25, 0.75, 0.25, 0.75, 0.1875, 0.7812, 0.625, 0.7812, 0.6875, 0.75, 0.6875, 0.75, 0.625])
me_sphere.update()

# ---- objects
ob_flame = bpy.data.objects.new('Flame', me_cube_001)
ob_glass = bpy.data.objects.new('Glass', me_sphere)

# ---- transforms, parenting, visibility, modifiers, constraints
ob_flame.location = (0.0, 0.0, 0.0)
ob_flame.scale = (7.624, 1.0, 1.0)
_m = ob_flame.modifiers.new('Cloth', 'CLOTH')
ob_glass.location = (0.0, 0.0, 0.8281)
ob_glass.scale = (1.535, 1.535, 1.535)

# ---- collection membership
col_collection.objects.link(ob_flame)
col_collection.objects.link(ob_glass)

# ---- scene / render settings (as saved in the file)
scene.frame_start = 1; scene.frame_end = 250; scene.frame_set(2)
scene.render.engine = 'BLENDER_EEVEE_NEXT'
bpy.context.view_layer.update()

# ---- added for rendering (the .blend has no active camera and no usable light): camera, sun
cam_auto = bpy.data.cameras.new('AutoCamera')
cam_auto.lens = 50.0
cam_auto.sensor_width = 36.0
cam_auto.clip_end = 1000.0
ob_auto_camera = bpy.data.objects.new('AutoCamera', cam_auto)
scene.collection.objects.link(ob_auto_camera)
ob_auto_camera.location = (4.91867, -5.9024, 4.76308)
ob_auto_camera.rotation_euler = (1.09748, -7.21219e-08, 0.694738)
scene.camera = ob_auto_camera
light_auto_sun = bpy.data.lights.new('AutoSun', 'SUN')
light_auto_sun.energy = 3.0
light_auto_sun.angle = 0.0523599
ob_auto_sun = bpy.data.objects.new('AutoSun', light_auto_sun)
scene.collection.objects.link(ob_auto_sun)
ob_auto_sun.rotation_euler = (0.872665, 0.174533, 0.523599)
bpy.context.view_layer.update()

